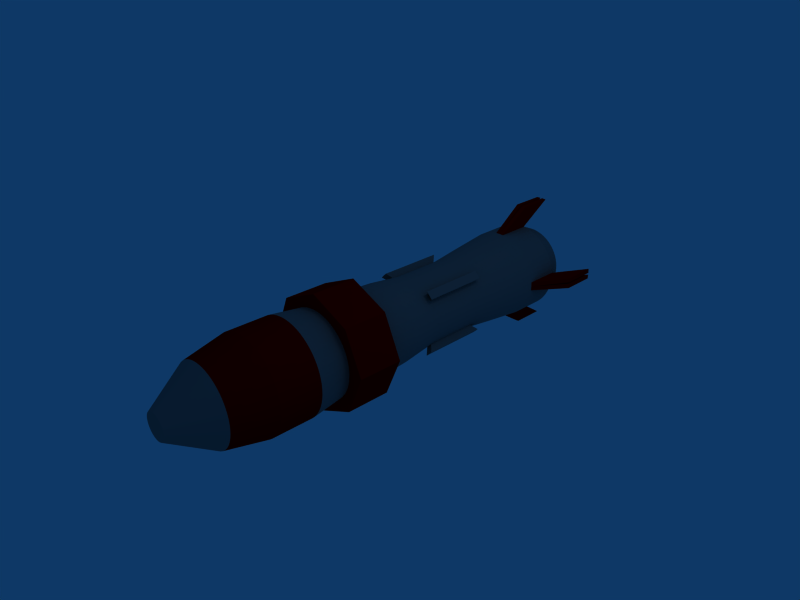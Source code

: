 # Source: caesar.blend  (saved by Blender 2.49.2; exported with 4.5.12 LTS)
import bpy
from mathutils import Matrix  # noqa: F401  (used for matrix-valued properties, if any)

bpy.ops.wm.read_factory_settings(use_empty=True)
scene = bpy.context.scene
scene.name = 'Scene'

# ---- collections
col_collection_1 = bpy.data.collections.new('Collection 1'); scene.collection.children.link(col_collection_1)

# ---- materials (node trees are filled in below, after node groups)
mat_material = bpy.data.materials.new('Material')
mat_material.alpha_threshold = 0.0
mat_material.diffuse_color = (0.4362, 0.4362, 0.4362, 1.0)
mat_material.roughness = 0.5
mat_material.line_color = (0.0, 0.0, 0.0, 1.0)
mat_material_001 = bpy.data.materials.new('Material.001')
mat_material_001.alpha_threshold = 0.0
mat_material_001.diffuse_color = (0.6544, 0.0, 0.0, 1.0)
mat_material_001.roughness = 0.5
mat_material_001.line_color = (0.0, 0.0, 0.0, 1.0)

# ---- material node trees

# ---- world
world_world = bpy.data.worlds.new('World'); scene.world = world_world
world_world.color = (0.05656, 0.2208, 0.4)
world_world.use_sun_shadow = False
world_world.sun_shadow_jitter_overblur = 0.0
world_world.cycles.sampling_method = 'MANUAL'
world_world.cycles.sample_map_resolution = 256

# ---- cameras
cam_camera = bpy.data.cameras.new('Camera')
cam_camera.passepartout_alpha = 0.2
cam_camera.clip_end = 100.0
cam_camera.lens = 35.0
cam_camera.ortho_scale = 7.314
cam_camera.show_passepartout = False
cam_camera.show_safe_areas = True
cam_camera.dof.focus_distance = 0.0
cam_camera.dof.aperture_fstop = 128.0

# ---- lights
light_spot = bpy.data.lights.new('Spot', 'POINT')
light_spot.transmission_factor = 0.0
light_spot.cutoff_distance = 30.0
light_spot.energy = 100.0
light_spot.shadow_buffer_clip_start = 1.001
light_spot.shadow_soft_size = 1.0
light_spot.shadow_maximum_resolution = 0.006
light_spot.use_absolute_resolution = True
light_spot.cycles.use_multiple_importance_sampling = False

# ---- meshes
me_cube = bpy.data.meshes.new('Cube')
me_cube.from_pydata([(0.674, -1.117, -0.63), (-0.586, -1.117, -0.63), (-0.586, -0.4347, -0.63), (0.674, -0.4347, -0.63), (0.674, -1.117, 0.63), (-0.586, -1.117, 0.63), (-0.586, -0.4347, 0.63), (0.674, -0.4347, 0.63), (-0.4262, -0.5134, 0.4702), (-0.4701, -0.5134, 0.4219), (-0.5089, -0.5134, 0.3695), (-0.5425, -0.5134, 0.3135), (-0.5704, -0.5134, 0.2545), (-0.5924, -0.5134, 0.193), (-0.6082, -0.5134, 0.1297), (-0.6178, -0.5134, 0.06518), (-0.621, -0.5134, 2.659e-07), (-0.6178, -0.5134, -0.06518), (-0.6082, -0.5134, -0.1297), (-0.5924, -0.5134, -0.193), (-0.5704, -0.5134, -0.2545), (-0.5425, -0.5134, -0.3135), (-0.5089, -0.5134, -0.3695), (-0.4701, -0.5134, -0.4219), (-0.4262, -0.5134, -0.4702), (-0.3779, -0.5134, -0.5141), (-0.3255, -0.5134, -0.5529), (-0.2695, -0.5134, -0.5865), (-0.2105, -0.5134, -0.6144), (-0.1491, -0.5134, -0.6364), (-0.08576, -0.5134, -0.6522), (-0.0212, -0.5134, -0.6618), (0.04398, -0.5134, -0.665), (0.1092, -0.5134, -0.6618), (0.1737, -0.5134, -0.6522), (0.237, -0.5134, -0.6364), (0.2985, -0.5134, -0.6144), (0.3575, -0.5134, -0.5865), (0.4134, -0.5134, -0.5529), (0.4659, -0.5134, -0.5141), (0.5142, -0.5134, -0.4702), (0.558, -0.5134, -0.4219), (0.5969, -0.5134, -0.3695), (0.6305, -0.5134, -0.3135), (0.6584, -0.5134, -0.2545), (0.6803, -0.5134, -0.193), (0.6962, -0.5134, -0.1297), (0.7058, -0.5134, -0.06518), (0.709, -0.5134, 6.51e-08), (0.7058, -0.5134, 0.06518), (0.6962, -0.5134, 0.1297), (0.6803, -0.5134, 0.193), (0.6584, -0.5134, 0.2545), (0.6305, -0.5134, 0.3135), (0.5969, -0.5134, 0.3695), (0.558, -0.5134, 0.4219), (0.5142, -0.5134, 0.4702), (0.4659, -0.5134, 0.5141), (0.4134, -0.5134, 0.5529), (0.3575, -0.5134, 0.5865), (0.2985, -0.5134, 0.6144), (0.237, -0.5134, 0.6364), (0.1737, -0.5134, 0.6522), (0.1092, -0.5134, 0.6618), (0.04398, -0.5134, 0.665), (-0.0212, -0.5134, 0.6618), (-0.08575, -0.5134, 0.6522), (-0.1491, -0.5134, 0.6364), (-0.2105, -0.5134, 0.6144), (-0.2695, -0.5134, 0.5865), (-0.3255, -0.5134, 0.5529), (-0.3779, -0.5134, 0.5141), (-0.352, 3.477, 0.396), (-0.3889, 3.477, 0.3553), (-0.4216, 3.477, 0.3111), (-0.4499, 3.477, 0.264), (-0.4734, 3.477, 0.2143), (-0.4919, 3.477, 0.1626), (-0.5053, 3.477, 0.1093), (-0.5133, 3.477, 0.05489), (-0.516, 3.477, 4.249e-06), (-0.5133, 3.477, -0.05489), (-0.5053, 3.477, -0.1092), (-0.4919, 3.477, -0.1626), (-0.4734, 3.477, -0.2143), (-0.4499, 3.477, -0.264), (-0.4216, 3.477, -0.3111), (-0.3889, 3.477, -0.3553), (-0.352, 3.477, -0.396), (-0.3113, 3.477, -0.4329), (-0.2671, 3.477, -0.4656), (-0.22, 3.477, -0.4939), (-0.1703, 3.477, -0.5174), (-0.1186, 3.477, -0.5359), (-0.06527, 3.477, -0.5492), (-0.01091, 3.477, -0.5573), (0.04398, 3.477, -0.56), (0.09887, 3.477, -0.5573), (0.1532, 3.477, -0.5492), (0.2065, 3.477, -0.5359), (0.2583, 3.477, -0.5174), (0.308, 3.477, -0.4939), (0.3551, 3.477, -0.4656), (0.3992, 3.477, -0.4329), (0.44, 3.477, -0.396), (0.4769, 3.477, -0.3553), (0.5096, 3.477, -0.3111), (0.5379, 3.477, -0.264), (0.5614, 3.477, -0.2143), (0.5799, 3.477, -0.1626), (0.5932, 3.477, -0.1092), (0.6013, 3.477, -0.05489), (0.604, 3.477, 1.338e-06), (0.6013, 3.477, 0.05489), (0.5932, 3.477, 0.1093), (0.5799, 3.477, 0.1626), (0.5614, 3.477, 0.2143), (0.5379, 3.477, 0.264), (0.5096, 3.477, 0.3111), (0.4769, 3.477, 0.3553), (0.44, 3.477, 0.396), (0.3992, 3.477, 0.4329), (0.3551, 3.477, 0.4656), (0.308, 3.477, 0.4939), (0.2583, 3.477, 0.5174), (0.2065, 3.477, 0.5359), (0.1532, 3.477, 0.5492), (0.09887, 3.477, 0.5573), (0.04398, 3.477, 0.56), (-0.01091, 3.477, 0.5573), (-0.06528, 3.477, 0.5492), (-0.1186, 3.477, 0.5359), (-0.1703, 3.477, 0.5174), (-0.22, 3.477, 0.4939), (-0.2671, 3.477, 0.4656), (-0.3113, 3.477, 0.4329), (0.04398, -0.5134, 3.743e-07), (0.04398, 0.1866, 1.881e-07), (0.04398, -1.117, -0.91), (0.954, -1.117, 2.821e-07), (-0.866, -1.117, 2.821e-07), (0.04398, -0.4347, -0.91), (-0.866, -0.4347, 2.821e-07), (0.954, -0.4347, 2.821e-07), (0.04398, -1.117, 0.91), (0.04398, -0.4347, 0.91), (0.04398, -1.117, 2.821e-07), (0.04398, -0.4347, 2.821e-07), (-0.3943, 1.487, 0.3597), (-0.3569, 1.487, 0.4009), (-0.4275, 1.487, 0.315), (-0.4561, 1.487, 0.2673), (-0.4799, 1.487, 0.217), (-0.4986, 1.487, 0.1646), (-0.5121, 1.487, 0.1106), (-0.5203, 1.487, 0.05558), (-0.523, 1.487, 2.258e-06), (-0.5203, 1.487, -0.05557), (-0.5121, 1.487, -0.1106), (-0.4986, 1.487, -0.1646), (-0.4799, 1.487, -0.217), (-0.4561, 1.487, -0.2673), (-0.4275, 1.487, -0.315), (-0.3943, 1.487, -0.3597), (-0.357, 1.487, -0.4009), (-0.3157, 1.487, -0.4383), (-0.271, 1.487, -0.4714), (-0.2233, 1.487, -0.5), (-0.173, 1.487, -0.5238), (-0.1206, 1.487, -0.5426), (-0.06664, 1.487, -0.5561), (-0.0116, 1.487, -0.5643), (0.04398, 1.487, -0.567), (0.09955, 1.487, -0.5643), (0.1546, 1.487, -0.5561), (0.2086, 1.487, -0.5426), (0.261, 1.487, -0.5238), (0.3113, 1.487, -0.5), (0.359, 1.487, -0.4714), (0.4037, 1.487, -0.4383), (0.4449, 1.487, -0.4009), (0.4823, 1.487, -0.3597), (0.5154, 1.487, -0.315), (0.544, 1.487, -0.2673), (0.5678, 1.487, -0.217), (0.5866, 1.487, -0.1646), (0.6001, 1.487, -0.1106), (0.6082, 1.487, -0.05558), (0.611, 1.487, 6.987e-07), (0.6082, 1.487, 0.05558), (0.6001, 1.487, 0.1106), (0.5866, 1.487, 0.1646), (0.5678, 1.487, 0.217), (0.544, 1.487, 0.2673), (0.5154, 1.487, 0.315), (0.4823, 1.487, 0.3597), (0.4449, 1.487, 0.4009), (0.4037, 1.487, 0.4383), (0.359, 1.487, 0.4714), (0.3113, 1.487, 0.5001), (0.261, 1.487, 0.5238), (0.2086, 1.487, 0.5426), (0.1546, 1.487, 0.5561), (0.09955, 1.487, 0.5643), (0.04398, 1.487, 0.567), (-0.0116, 1.487, 0.5643), (-0.06664, 1.487, 0.5561), (-0.1206, 1.487, 0.5426), (-0.173, 1.487, 0.5238), (-0.2233, 1.487, 0.5), (-0.271, 1.487, 0.4714), (-0.3157, 1.487, 0.4383), (-0.3943, 0.6363, 0.3597), (-0.4971, 2.637, 0.4441), (-0.3569, 0.6363, 0.4009), (-0.451, 2.637, 0.495), (-0.4275, 0.6363, 0.315), (-0.538, 2.637, 0.3889), (-0.4561, 0.6363, 0.2673), (-0.5734, 2.637, 0.33), (-0.4799, 0.6363, 0.217), (-0.6027, 2.637, 0.2679), (-0.4986, 0.6363, 0.1646), (-0.6259, 2.637, 0.2032), (-0.5121, 0.6363, 0.1106), (-0.6426, 2.637, 0.1366), (-0.5203, 0.6363, 0.05558), (-0.6526, 2.637, 0.06862), (-0.523, 0.6363, 1.307e-06), (-0.656, 2.637, 3.784e-06), (-0.5203, 0.6363, -0.05557), (-0.6527, 2.637, -0.06861), (-0.5121, 0.6363, -0.1106), (-0.6426, 2.637, -0.1366), (-0.4986, 0.6363, -0.1646), (-0.6259, 2.637, -0.2032), (-0.4799, 0.6363, -0.217), (-0.6027, 2.637, -0.2679), (-0.4561, 0.6363, -0.2673), (-0.5734, 2.637, -0.33), (-0.4275, 0.6363, -0.315), (-0.5381, 2.637, -0.3889), (-0.3943, 0.6363, -0.3597), (-0.4971, 2.637, -0.4441), (-0.357, 0.6363, -0.4009), (-0.451, 2.637, -0.495), (-0.3157, 0.6363, -0.4383), (-0.4001, 2.637, -0.5411), (-0.271, 0.6363, -0.4714), (-0.3449, 2.637, -0.582), (-0.2233, 0.6363, -0.5), (-0.286, 2.637, -0.6173), (-0.173, 0.6363, -0.5238), (-0.2239, 2.637, -0.6467), (-0.1206, 0.6363, -0.5426), (-0.1592, 2.637, -0.6699), (-0.06664, 0.6363, -0.5561), (-0.09259, 2.637, -0.6865), (-0.0116, 0.6363, -0.5643), (-0.02463, 2.637, -0.6966), (0.04398, 0.6363, -0.567), (0.04398, 2.637, -0.7), (0.09956, 0.6363, -0.5643), (0.1126, 2.637, -0.6966), (0.1546, 0.6363, -0.5561), (0.1805, 2.637, -0.6865), (0.2086, 0.6363, -0.5426), (0.2472, 2.637, -0.6699), (0.261, 0.6363, -0.5238), (0.3119, 2.637, -0.6467), (0.3113, 0.6363, -0.5), (0.374, 2.637, -0.6173), (0.359, 0.6363, -0.4714), (0.4329, 2.637, -0.582), (0.4037, 0.6363, -0.4383), (0.4881, 2.637, -0.5411), (0.4449, 0.6363, -0.4009), (0.539, 2.637, -0.495), (0.4823, 0.6363, -0.3597), (0.5851, 2.637, -0.4441), (0.5154, 0.6363, -0.315), (0.626, 2.637, -0.3889), (0.544, 0.6363, -0.2673), (0.6613, 2.637, -0.33), (0.5678, 0.6363, -0.217), (0.6907, 2.637, -0.2679), (0.5866, 0.6363, -0.1646), (0.7138, 2.637, -0.2032), (0.6001, 0.6363, -0.1106), (0.7305, 2.637, -0.1366), (0.6082, 0.6363, -0.05558), (0.7406, 2.637, -0.06861), (0.611, 0.6363, 4.417e-07), (0.744, 2.637, 1.003e-06), (0.6082, 0.6363, 0.05558), (0.7406, 2.637, 0.06861), (0.6001, 0.6363, 0.1106), (0.7305, 2.637, 0.1366), (0.5866, 0.6363, 0.1646), (0.7138, 2.637, 0.2032), (0.5678, 0.6363, 0.217), (0.6907, 2.637, 0.2679), (0.544, 0.6363, 0.2673), (0.6613, 2.637, 0.33), (0.5154, 0.6363, 0.315), (0.626, 2.637, 0.3889), (0.4823, 0.6363, 0.3597), (0.5851, 2.637, 0.4441), (0.4449, 0.6363, 0.4009), (0.539, 2.637, 0.495), (0.4037, 0.6363, 0.4383), (0.4881, 2.637, 0.5411), (0.359, 0.6363, 0.4714), (0.4329, 2.637, 0.582), (0.3113, 0.6363, 0.5), (0.374, 2.637, 0.6173), (0.261, 0.6363, 0.5238), (0.3119, 2.637, 0.6467), (0.2086, 0.6363, 0.5426), (0.2472, 2.637, 0.6699), (0.1546, 0.6363, 0.5561), (0.1805, 2.637, 0.6866), (0.09956, 0.6363, 0.5643), (0.1126, 2.637, 0.6966), (0.04398, 0.6363, 0.567), (0.04398, 2.637, 0.7), (-0.0116, 0.6363, 0.5643), (-0.02464, 2.637, 0.6966), (-0.06664, 0.6363, 0.5561), (-0.09259, 2.637, 0.6865), (-0.1206, 0.6363, 0.5426), (-0.1592, 2.637, 0.6699), (-0.173, 0.6363, 0.5238), (-0.2239, 2.637, 0.6467), (-0.2233, 0.6363, 0.5001), (-0.286, 2.637, 0.6173), (-0.271, 0.6363, 0.4714), (-0.3449, 2.637, 0.582), (-0.3157, 0.6363, 0.4383), (-0.4001, 2.637, 0.5411), (-0.3943, 1.062, 0.3597), (-0.443, 0.1166, 0.3997), (-0.443, 2.007, 0.3997), (-0.4971, 3.162, 0.4441), (-0.3569, 1.062, 0.4009), (-0.4015, 0.1166, 0.4455), (-0.4015, 2.007, 0.4455), (-0.451, 3.162, 0.495), (-0.4798, 0.1166, 0.35), (-0.4275, 1.062, 0.315), (-0.538, 3.162, 0.3889), (-0.4798, 2.007, 0.35), (-0.4561, 1.062, 0.2673), (-0.5116, 0.1166, 0.297), (-0.5116, 2.007, 0.297), (-0.5734, 3.162, 0.33), (-0.4799, 1.062, 0.217), (-0.5381, 0.1166, 0.2411), (-0.5381, 2.007, 0.2411), (-0.6027, 3.162, 0.2679), (-0.4986, 1.062, 0.1646), (-0.5589, 0.1166, 0.1829), (-0.5589, 2.007, 0.1829), (-0.6259, 3.162, 0.2032), (-0.5121, 1.062, 0.1106), (-0.5739, 0.1166, 0.1229), (-0.5739, 2.007, 0.1229), (-0.6426, 3.162, 0.1366), (-0.5203, 1.062, 0.05558), (-0.583, 0.1166, 0.06175), (-0.583, 2.007, 0.06175), (-0.6526, 3.162, 0.06862), (-0.523, 1.062, 1.782e-06), (-0.586, 0.1166, 8.392e-07), (-0.586, 2.007, 2.953e-06), (-0.656, 3.162, 4.371e-06), (-0.5203, 1.062, -0.05557), (-0.583, 0.1166, -0.06175), (-0.583, 2.007, -0.06175), (-0.6527, 3.162, -0.06861), (-0.5121, 1.062, -0.1106), (-0.5739, 0.1166, -0.1229), (-0.5739, 2.007, -0.1229), (-0.6426, 3.162, -0.1366), (-0.5589, 0.1166, -0.1829), (-0.4986, 1.062, -0.1646), (-0.6259, 3.162, -0.2032), (-0.5589, 2.007, -0.1829), (-0.5381, 0.1166, -0.2411), (-0.4799, 1.062, -0.217), (-0.6027, 3.162, -0.2679), (-0.5381, 2.007, -0.2411), (-0.4561, 1.062, -0.2673), (-0.5116, 0.1166, -0.297), (-0.5116, 2.007, -0.297), (-0.5734, 3.162, -0.33), (-0.4275, 1.062, -0.315), (-0.4798, 0.1166, -0.35), (-0.4798, 2.007, -0.35), (-0.5381, 3.162, -0.3889), (-0.3943, 1.062, -0.3597), (-0.443, 0.1166, -0.3997), (-0.443, 2.007, -0.3997), (-0.4971, 3.162, -0.4441), (-0.357, 1.062, -0.4009), (-0.4015, 0.1166, -0.4455), (-0.4015, 2.007, -0.4455), (-0.451, 3.162, -0.495), (-0.3157, 1.062, -0.4383), (-0.3557, 0.1166, -0.487), (-0.3557, 2.007, -0.487), (-0.4001, 3.162, -0.5411), (-0.306, 0.1166, -0.5238), (-0.271, 1.062, -0.4714), (-0.3449, 3.162, -0.582), (-0.306, 2.007, -0.5238), (-0.253, 0.1166, -0.5556), (-0.2233, 1.062, -0.5), (-0.286, 3.162, -0.6173), (-0.253, 2.007, -0.5556), (-0.1971, 0.1166, -0.582), (-0.173, 1.062, -0.5238), (-0.2239, 3.162, -0.6467), (-0.1971, 2.007, -0.582), (-0.1389, 0.1166, -0.6029), (-0.1206, 1.062, -0.5426), (-0.1592, 3.162, -0.6699), (-0.1389, 2.007, -0.6029), (-0.07893, 0.1166, -0.6179), (-0.06664, 1.062, -0.5561), (-0.09259, 3.162, -0.6865), (-0.07893, 2.007, -0.6179), (-0.01777, 0.1166, -0.627), (-0.0116, 1.062, -0.5643), (-0.02463, 3.162, -0.6966), (-0.01777, 2.007, -0.627), (0.04398, 0.1166, -0.63), (0.04398, 1.062, -0.567), (0.04398, 3.162, -0.7), (0.04398, 2.007, -0.63), (0.1057, 0.1166, -0.627), (0.09955, 1.062, -0.5643), (0.1126, 3.162, -0.6966), (0.1057, 2.007, -0.627), (0.1669, 0.1166, -0.6179), (0.1546, 1.062, -0.5561), (0.1805, 3.162, -0.6865), (0.1669, 2.007, -0.6179), (0.2269, 0.1166, -0.6029), (0.2086, 1.062, -0.5426), (0.2472, 3.162, -0.6699), (0.2269, 2.007, -0.6029), (0.2851, 0.1166, -0.582), (0.261, 1.062, -0.5238), (0.3119, 3.162, -0.6467), (0.2851, 2.007, -0.582), (0.341, 0.1166, -0.5556), (0.3113, 1.062, -0.5), (0.374, 3.162, -0.6173), (0.341, 2.007, -0.5556), (0.394, 0.1166, -0.5238), (0.359, 1.062, -0.4714), (0.4329, 3.162, -0.582), (0.394, 2.007, -0.5238), (0.4436, 0.1166, -0.487), (0.4037, 1.062, -0.4383), (0.4881, 3.162, -0.5411), (0.4436, 2.007, -0.487), (0.4895, 0.1166, -0.4455), (0.4449, 1.062, -0.4009), (0.539, 3.162, -0.495), (0.4895, 2.007, -0.4455), (0.531, 0.1166, -0.3997), (0.4823, 1.062, -0.3597), (0.5851, 3.162, -0.4441), (0.531, 2.007, -0.3997), (0.5678, 0.1166, -0.35), (0.5154, 1.062, -0.315), (0.626, 3.162, -0.3889), (0.5678, 2.007, -0.35), (0.5996, 0.1166, -0.297), (0.544, 1.062, -0.2673), (0.6613, 3.162, -0.33), (0.5996, 2.007, -0.297), (0.626, 0.1166, -0.2411), (0.5678, 1.062, -0.217), (0.6907, 3.162, -0.2679), (0.626, 2.007, -0.2411), (0.6469, 0.1166, -0.1829), (0.5866, 1.062, -0.1646), (0.7138, 3.162, -0.2032), (0.6469, 2.007, -0.1829), (0.6619, 0.1166, -0.1229), (0.6001, 1.062, -0.1106), (0.7305, 3.162, -0.1366), (0.6619, 2.007, -0.1229), (0.6709, 0.1166, -0.06175), (0.6082, 1.062, -0.05558), (0.7406, 3.162, -0.06861), (0.6709, 2.007, -0.06175), (0.674, 0.1166, 2.634e-07), (0.611, 1.062, 5.702e-07), (0.744, 3.162, 1.161e-06), (0.674, 2.007, 8.347e-07), (0.6709, 0.1166, 0.06175), (0.6082, 1.062, 0.05558), (0.7406, 3.162, 0.06861), (0.6709, 2.007, 0.06175), (0.6619, 0.1166, 0.1229), (0.6001, 1.062, 0.1106), (0.7305, 3.162, 0.1366), (0.6619, 2.007, 0.1229), (0.6469, 0.1166, 0.1829), (0.5866, 1.062, 0.1646), (0.7138, 3.162, 0.2032), (0.6469, 2.007, 0.1829), (0.626, 0.1166, 0.2411), (0.5678, 1.062, 0.217), (0.6907, 3.162, 0.2679), (0.626, 2.007, 0.2411), (0.5996, 0.1166, 0.297), (0.544, 1.062, 0.2673), (0.6613, 3.162, 0.33), (0.5996, 2.007, 0.297), (0.5678, 0.1166, 0.35), (0.5154, 1.062, 0.315), (0.626, 3.162, 0.3889), (0.5678, 2.007, 0.35), (0.531, 0.1166, 0.3997), (0.4823, 1.062, 0.3597), (0.5851, 3.162, 0.4441), (0.531, 2.007, 0.3997), (0.4895, 0.1166, 0.4455), (0.4449, 1.062, 0.4009), (0.539, 3.162, 0.495), (0.4895, 2.007, 0.4455), (0.4436, 0.1166, 0.487), (0.4037, 1.062, 0.4383), (0.4881, 3.162, 0.5411), (0.4436, 2.007, 0.487), (0.394, 0.1166, 0.5238), (0.359, 1.062, 0.4714), (0.4329, 3.162, 0.582), (0.394, 2.007, 0.5238), (0.341, 0.1166, 0.5556), (0.3113, 1.062, 0.5), (0.374, 3.162, 0.6173), (0.341, 2.007, 0.5556), (0.2851, 0.1166, 0.582), (0.261, 1.062, 0.5238), (0.3119, 3.162, 0.6467), (0.2851, 2.007, 0.582), (0.2269, 0.1166, 0.6029), (0.2086, 1.062, 0.5426), (0.2472, 3.162, 0.6699), (0.2269, 2.007, 0.6029), (0.1669, 0.1166, 0.6179), (0.1546, 1.062, 0.5561), (0.1805, 3.162, 0.6866), (0.1669, 2.007, 0.6179), (0.1057, 0.1166, 0.627), (0.09956, 1.062, 0.5643), (0.1126, 3.162, 0.6966), (0.1057, 2.007, 0.627), (0.04398, 0.1166, 0.63), (0.04398, 1.062, 0.567), (0.04398, 3.162, 0.7), (0.04398, 2.007, 0.63), (-0.01777, 0.1166, 0.627), (-0.0116, 1.062, 0.5643), (-0.02464, 3.162, 0.6966), (-0.01777, 2.007, 0.627), (-0.07893, 0.1166, 0.6179), (-0.06664, 1.062, 0.5561), (-0.09259, 3.162, 0.6865), (-0.07893, 2.007, 0.6179), (-0.1389, 0.1166, 0.6029), (-0.1206, 1.062, 0.5426), (-0.1592, 3.162, 0.6699), (-0.1389, 2.007, 0.6029), (-0.1971, 0.1166, 0.582), (-0.173, 1.062, 0.5238), (-0.2239, 3.162, 0.6467), (-0.1971, 2.007, 0.582), (-0.253, 0.1166, 0.5556), (-0.2233, 1.062, 0.5), (-0.286, 3.162, 0.6173), (-0.253, 2.007, 0.5556), (-0.306, 0.1166, 0.5238), (-0.271, 1.062, 0.4714), (-0.3449, 3.162, 0.582), (-0.306, 2.007, 0.5238), (-0.3557, 0.1166, 0.487), (-0.3157, 1.062, 0.4383), (-0.4001, 3.162, 0.5411), (-0.3557, 2.007, 0.487), (0.04398, 3.162, 0.7), (-0.02464, 3.162, 0.6966), (0.1126, 3.162, 0.6966), (0.744, 3.162, 1.161e-06), (0.7406, 3.162, 0.06861), (0.7406, 3.162, -0.06861), (0.1126, 3.162, -0.6966), (0.04398, 3.162, -0.7), (-0.02463, 3.162, -0.6966), (-0.6527, 3.162, -0.06861), (-0.656, 3.162, 4.371e-06), (-0.6526, 3.162, 0.06862), (-0.02464, 2.637, 0.6966), (0.1126, 2.637, 0.6966), (0.7406, 2.637, 0.06861), (0.7406, 2.637, -0.06861), (0.1126, 2.637, -0.6966), (-0.02463, 2.637, -0.6966), (-0.6527, 2.637, -0.06861), (-0.6526, 2.637, 0.06862), (0.04398, 2.637, 0.7), (0.744, 2.637, 1.003e-06), (0.04398, 2.637, -0.7), (-0.656, 2.637, 3.784e-06), (-1.002, 3.162, 0.08579), (-1.002, 3.687, 0.08579), (-1.006, 3.687, 0.01718), (-1.006, 3.162, 0.01718), (-1.006, 3.162, -0.01717), (-1.006, 3.687, -0.01717), (-1.002, 3.687, -0.08578), (-1.002, 3.162, -0.08578), (-0.04181, 3.162, -1.046), (-0.04181, 3.687, -1.046), (0.0268, 3.687, -1.05), (0.0268, 3.162, -1.05), (0.06115, 3.162, -1.05), (0.06115, 3.687, -1.05), (0.1298, 3.687, -1.046), (0.1298, 3.162, -1.046), (1.09, 3.162, -0.08578), (1.09, 3.687, -0.08578), (1.094, 3.687, -0.01717), (1.094, 3.162, -0.01717), (1.094, 3.162, 0.01718), (1.094, 3.687, 0.01718), (1.09, 3.687, 0.08579), (1.09, 3.162, 0.08579), (0.1298, 3.162, 1.046), (0.1298, 3.687, 1.046), (0.06115, 3.687, 1.05), (0.06115, 3.162, 1.05), (0.0268, 3.162, 1.05), (0.0268, 3.687, 1.05), (-0.04181, 3.687, 1.046), (-0.04181, 3.162, 1.046), (0.04398, 0.1866, 3.59e-07), (-0.2728, 3.477, 0.3168), (-0.2402, 3.477, 0.3463), (0.04398, 0.1866, 3.59e-07), (-0.2402, 3.477, 0.3463), (-0.2049, 3.477, 0.3725), (0.04398, 0.1866, 3.59e-07), (-0.2049, 3.477, 0.3725), (-0.1672, 3.477, 0.3951), (0.04398, 0.1866, 3.59e-07), (-0.1672, 3.477, 0.3951), (-0.1275, 3.477, 0.4139), (0.04398, 0.1866, 3.59e-07), (-0.1275, 3.477, 0.4139), (-0.08607, 3.477, 0.4287), (0.04398, 0.1866, 3.59e-07), (-0.08607, 3.477, 0.4287), (-0.04342, 3.477, 0.4394), (0.04398, 0.1866, 3.59e-07), (-0.04342, 3.477, 0.4394), (6.413e-05, 3.477, 0.4458), (0.04398, 0.1866, 3.59e-07), (6.413e-05, 3.477, 0.4458), (0.04398, 3.477, 0.448), (0.04398, 0.1866, 3.59e-07), (0.04398, 3.477, 0.448), (0.08789, 3.477, 0.4458), (0.04398, 0.1866, 3.59e-07), (0.08789, 3.477, 0.4458), (0.1314, 3.477, 0.4394), (0.04398, 0.1866, 3.59e-07), (0.1314, 3.477, 0.4394), (0.174, 3.477, 0.4287), (0.04398, 0.1866, 3.59e-07), (0.174, 3.477, 0.4287), (0.2154, 3.477, 0.4139), (0.04398, 0.1866, 3.59e-07), (0.2154, 3.477, 0.4139), (0.2552, 3.477, 0.3951), (0.04398, 0.1866, 3.59e-07), (0.2552, 3.477, 0.3951), (0.2929, 3.477, 0.3725), (0.04398, 0.1866, 3.59e-07), (0.2929, 3.477, 0.3725), (0.3282, 3.477, 0.3463), (0.04398, 0.1866, 3.59e-07), (0.3282, 3.477, 0.3463), (0.3608, 3.477, 0.3168), (0.04398, 0.1866, 3.59e-07), (0.3608, 3.477, 0.3168), (0.3903, 3.477, 0.2842), (0.04398, 0.1866, 3.59e-07), (0.3903, 3.477, 0.2842), (0.4165, 3.477, 0.2489), (0.04398, 0.1866, 3.59e-07), (0.4165, 3.477, 0.2489), (0.4391, 3.477, 0.2112), (0.04398, 0.1866, 3.59e-07), (0.4391, 3.477, 0.2112), (0.4579, 3.477, 0.1714), (0.04398, 0.1866, 3.59e-07), (0.4579, 3.477, 0.1714), (0.4727, 3.477, 0.13), (0.04398, 0.1866, 3.59e-07), (0.4727, 3.477, 0.13), (0.4834, 3.477, 0.0874), (0.04398, 0.1866, 3.59e-07), (0.4834, 3.477, 0.0874), (0.4898, 3.477, 0.04391), (0.04398, 0.1866, 3.59e-07), (0.4898, 3.477, 0.04391), (0.492, 3.477, 1.294e-06), (0.04398, 0.1866, 3.59e-07), (0.492, 3.477, 1.294e-06), (0.4898, 3.477, -0.04391), (0.04398, 0.1866, 3.59e-07), (0.4898, 3.477, -0.04391), (0.4834, 3.477, -0.0874), (0.04398, 0.1866, 3.59e-07), (0.4834, 3.477, -0.0874), (0.4727, 3.477, -0.13), (0.04398, 0.1866, 3.59e-07), (0.4727, 3.477, -0.13), (0.4579, 3.477, -0.1714), (0.04398, 0.1866, 3.59e-07), (0.4579, 3.477, -0.1714), (0.4391, 3.477, -0.2112), (0.04398, 0.1866, 3.59e-07), (0.4391, 3.477, -0.2112), (0.4165, 3.477, -0.2489), (0.04398, 0.1866, 3.59e-07), (0.4165, 3.477, -0.2489), (0.3903, 3.477, -0.2842), (0.04398, 0.1866, 3.59e-07), (0.3903, 3.477, -0.2842), (0.3608, 3.477, -0.3168), (0.04398, 0.1866, 3.59e-07), (0.3608, 3.477, -0.3168), (0.3282, 3.477, -0.3463), (0.04398, 0.1866, 3.59e-07), (0.3282, 3.477, -0.3463), (0.2929, 3.477, -0.3725), (0.04398, 0.1866, 3.59e-07), (0.2929, 3.477, -0.3725), (0.2552, 3.477, -0.3951), (0.04398, 0.1866, 3.59e-07), (0.2552, 3.477, -0.3951), (0.2154, 3.477, -0.4139), (0.04398, 0.1866, 3.59e-07), (0.2154, 3.477, -0.4139), (0.174, 3.477, -0.4287), (0.04398, 0.1866, 3.59e-07), (0.174, 3.477, -0.4287), (0.1314, 3.477, -0.4394), (0.04398, 0.1866, 3.59e-07), (0.1314, 3.477, -0.4394), (0.08789, 3.477, -0.4458), (0.04398, 0.1866, 3.59e-07), (0.08789, 3.477, -0.4458), (0.04398, 3.477, -0.448), (0.04398, 0.1866, 3.59e-07), (0.04398, 3.477, -0.448), (6.557e-05, 3.477, -0.4458), (0.04398, 0.1866, 3.59e-07), (6.557e-05, 3.477, -0.4458), (-0.04342, 3.477, -0.4394), (0.04398, 0.1866, 3.59e-07), (-0.04342, 3.477, -0.4394), (-0.08607, 3.477, -0.4287), (0.04398, 0.1866, 3.59e-07), (-0.08607, 3.477, -0.4287), (-0.1275, 3.477, -0.4139), (0.04398, 0.1866, 3.59e-07), (-0.1275, 3.477, -0.4139), (-0.1672, 3.477, -0.3951), (0.04398, 0.1866, 3.59e-07), (-0.1672, 3.477, -0.3951), (-0.2049, 3.477, -0.3725), (0.04398, 0.1866, 3.59e-07), (-0.2049, 3.477, -0.3725), (-0.2402, 3.477, -0.3463), (0.04398, 0.1866, 3.59e-07), (-0.2402, 3.477, -0.3463), (-0.2728, 3.477, -0.3168), (0.04398, 0.1866, 3.59e-07), (-0.2728, 3.477, -0.3168), (-0.3023, 3.477, -0.2842), (0.04398, 0.1866, 3.59e-07), (-0.3023, 3.477, -0.2842), (-0.3285, 3.477, -0.2489), (0.04398, 0.1866, 3.59e-07), (-0.3285, 3.477, -0.2489), (-0.3511, 3.477, -0.2112), (0.04398, 0.1866, 3.59e-07), (-0.3511, 3.477, -0.2112), (-0.3699, 3.477, -0.1714), (0.04398, 0.1866, 3.59e-07), (-0.3699, 3.477, -0.1714), (-0.3847, 3.477, -0.13), (0.04398, 0.1866, 3.59e-07), (-0.3847, 3.477, -0.13), (-0.3954, 3.477, -0.0874), (0.04398, 0.1866, 3.59e-07), (-0.3954, 3.477, -0.0874), (-0.4019, 3.477, -0.04391), (0.04398, 0.1866, 3.59e-07), (-0.4019, 3.477, -0.04391), (-0.404, 3.477, 3.622e-06), (0.04398, 0.1866, 3.59e-07), (-0.404, 3.477, 3.622e-06), (-0.4019, 3.477, 0.04392), (0.04398, 0.1866, 3.59e-07), (-0.4019, 3.477, 0.04392), (-0.3954, 3.477, 0.0874), (0.04398, 0.1866, 3.59e-07), (-0.3954, 3.477, 0.0874), (-0.3847, 3.477, 0.1301), (0.04398, 0.1866, 3.59e-07), (-0.3847, 3.477, 0.1301), (-0.3699, 3.477, 0.1714), (0.04398, 0.1866, 3.59e-07), (-0.3699, 3.477, 0.1714), (-0.3511, 3.477, 0.2112), (0.04398, 0.1866, 3.59e-07), (-0.3511, 3.477, 0.2112), (-0.3285, 3.477, 0.2489), (0.04398, 0.1866, 3.59e-07), (-0.3285, 3.477, 0.2489), (-0.3023, 3.477, 0.2842), (0.04398, 0.1866, 3.59e-07), (-0.3023, 3.477, 0.2842), (-0.2728, 3.477, 0.3168), (-0.3877, 1.062, 0.526), (-0.3877, 1.572, 0.526), (-0.4371, 1.572, 0.4811), (-0.4371, 1.062, 0.4811), (-0.3877, 0.5513, 0.526), (-0.3877, 1.062, 0.526), (-0.4371, 1.062, 0.4811), (-0.4371, 0.5513, 0.4811), (0.5251, 1.062, 0.4811), (0.5251, 1.572, 0.4811), (0.4756, 1.572, 0.526), (0.4756, 1.062, 0.526), (0.5251, 0.5513, 0.4811), (0.5251, 1.062, 0.4811), (0.4756, 1.062, 0.526), (0.4756, 0.5513, 0.526), (0.5699, 1.062, 0.4316), (0.5699, 1.572, 0.4316), (0.5251, 1.572, 0.4811), (0.5251, 1.062, 0.4811), (0.5699, 0.5513, 0.4316), (0.5699, 1.062, 0.4316), (0.5251, 1.062, 0.4811), (0.5251, 0.5513, 0.4811), (0.5251, 1.062, -0.4811), (0.5251, 1.572, -0.4811), (0.5699, 1.572, -0.4316), (0.5699, 1.062, -0.4316), (0.5251, 0.5513, -0.4811), (0.5251, 1.062, -0.4811), (0.5699, 1.062, -0.4316), (0.5699, 0.5513, -0.4316), (0.4756, 1.062, -0.526), (0.4756, 1.572, -0.526), (0.5251, 1.572, -0.4811), (0.5251, 1.062, -0.4811), (0.4756, 0.5513, -0.526), (0.4756, 1.062, -0.526), (0.5251, 1.062, -0.4811), (0.5251, 0.5513, -0.4811), (-0.4371, 1.062, -0.4811), (-0.4371, 1.572, -0.4811), (-0.3877, 1.572, -0.526), (-0.3877, 1.062, -0.526), (-0.4371, 0.5513, -0.4811), (-0.4371, 1.062, -0.4811), (-0.3877, 1.062, -0.526), (-0.3877, 0.5513, -0.526), (-0.482, 1.062, -0.4316), (-0.482, 1.572, -0.4316), (-0.4371, 1.572, -0.4811), (-0.4371, 1.062, -0.4811), (-0.482, 0.5513, -0.4316), (-0.482, 1.062, -0.4316), (-0.4371, 1.062, -0.4811), (-0.4371, 0.5513, -0.4811), (-0.4371, 1.062, 0.4811), (-0.4371, 1.572, 0.4811), (-0.482, 1.572, 0.4316), (-0.482, 1.062, 0.4316), (-0.4371, 0.5513, 0.4811), (-0.4371, 1.062, 0.4811), (-0.482, 1.062, 0.4316), (-0.482, 0.5513, 0.4316), (0.5192, -1.089, 0.4752), (0.5634, -1.089, 0.4263), (0.6027, -1.089, 0.3733), (0.6366, -1.089, 0.3168), (0.6648, -1.089, 0.2572), (0.687, -1.089, 0.1951), (0.7031, -1.089, 0.1311), (0.7127, -1.089, 0.06587), (0.716, -1.089, 1.408e-08), (0.7127, -1.089, -0.06587), (0.7031, -1.089, -0.1311), (0.687, -1.089, -0.1951), (0.6648, -1.089, -0.2572), (0.6366, -1.089, -0.3168), (0.6027, -1.089, -0.3733), (0.5634, -1.089, -0.4263), (0.5192, -1.089, -0.4752), (0.4703, -1.089, -0.5195), (0.4173, -1.089, -0.5587), (0.3608, -1.089, -0.5927), (0.3011, -1.089, -0.6208), (0.239, -1.089, -0.6431), (0.1751, -1.089, -0.6591), (0.1098, -1.089, -0.6688), (0.04398, -1.089, -0.672), (-0.02189, -1.089, -0.6688), (-0.08712, -1.089, -0.6591), (-0.1511, -1.089, -0.6431), (-0.2132, -1.089, -0.6208), (-0.2728, -1.089, -0.5927), (-0.3294, -1.089, -0.5587), (-0.3823, -1.089, -0.5195), (-0.4312, -1.089, -0.4752), (-0.4755, -1.089, -0.4263), (-0.5148, -1.089, -0.3733), (-0.5487, -1.089, -0.3168), (-0.5769, -1.089, -0.2572), (-0.5991, -1.089, -0.1951), (-0.6151, -1.089, -0.1311), (-0.6248, -1.089, -0.06587), (-0.628, -1.089, -1.889e-07), (-0.6248, -1.089, 0.06587), (-0.6151, -1.089, 0.1311), (-0.5991, -1.089, 0.1951), (-0.5769, -1.089, 0.2572), (-0.5487, -1.089, 0.3168), (-0.5148, -1.089, 0.3733), (-0.4755, -1.089, 0.4263), (-0.4312, -1.089, 0.4752), (-0.3823, -1.089, 0.5195), (-0.3294, -1.089, 0.5587), (-0.2728, -1.089, 0.5927), (-0.2132, -1.089, 0.6208), (-0.1511, -1.089, 0.6431), (-0.08712, -1.089, 0.6591), (-0.02189, -1.089, 0.6688), (0.04398, -1.089, 0.672), (0.1098, -1.089, 0.6688), (0.1751, -1.089, 0.6591), (0.239, -1.089, 0.6431), (0.3011, -1.089, 0.6208), (0.3608, -1.089, 0.5927), (0.4173, -1.089, 0.5587), (0.4703, -1.089, 0.5195), (0.1865, -3.503, 0.1426), (0.1998, -3.503, 0.1279), (0.2116, -3.503, 0.112), (0.2218, -3.503, 0.09504), (0.2302, -3.503, 0.07715), (0.2369, -3.503, 0.05852), (0.2417, -3.503, 0.03933), (0.2446, -3.503, 0.01976), (0.2456, -3.503, 2.575e-06), (0.2446, -3.503, -0.01976), (0.2417, -3.503, -0.03933), (0.2369, -3.503, -0.05852), (0.2302, -3.503, -0.07715), (0.2218, -3.503, -0.09503), (0.2116, -3.503, -0.112), (0.1998, -3.503, -0.1279), (0.1865, -3.503, -0.1426), (0.1719, -3.503, -0.1558), (0.156, -3.503, -0.1676), (0.139, -3.503, -0.1778), (0.1211, -3.503, -0.1863), (0.1025, -3.503, -0.1929), (0.08331, -3.503, -0.1977), (0.06374, -3.503, -0.2006), (0.04398, -3.503, -0.2016), (0.02422, -3.503, -0.2006), (0.00465, -3.503, -0.1977), (-0.01454, -3.503, -0.1929), (-0.03317, -3.503, -0.1863), (-0.05105, -3.503, -0.1778), (-0.06802, -3.503, -0.1676), (-0.08391, -3.503, -0.1558), (-0.09857, -3.503, -0.1426), (-0.1119, -3.503, -0.1279), (-0.1236, -3.503, -0.112), (-0.1338, -3.503, -0.09503), (-0.1423, -3.503, -0.07715), (-0.1489, -3.503, -0.05852), (-0.1537, -3.503, -0.03933), (-0.1566, -3.503, -0.01976), (-0.1576, -3.503, 1.527e-06), (-0.1566, -3.503, 0.01976), (-0.1537, -3.503, 0.03933), (-0.1489, -3.503, 0.05852), (-0.1423, -3.503, 0.07715), (-0.1338, -3.503, 0.09504), (-0.1236, -3.503, 0.112), (-0.1119, -3.503, 0.1279), (-0.09857, -3.503, 0.1426), (-0.08391, -3.503, 0.1558), (-0.06802, -3.503, 0.1676), (-0.05105, -3.503, 0.1778), (-0.03317, -3.503, 0.1863), (-0.01454, -3.503, 0.1929), (0.004651, -3.503, 0.1977), (0.02422, -3.503, 0.2006), (0.04398, -3.503, 0.2016), (0.06374, -3.503, 0.2006), (0.08331, -3.503, 0.1977), (0.1025, -3.503, 0.1929), (0.1211, -3.503, 0.1863), (0.139, -3.503, 0.1778), (0.156, -3.503, 0.1676), (0.1719, -3.503, 0.1558), (0.04398, -1.089, 1.236e-07), (0.04398, -3.503, 1.201e-06), (0.6154, -2.243, 0.4689), (0.5667, -2.243, 0.5227), (0.6586, -2.243, 0.4107), (0.6959, -2.243, 0.3485), (0.7269, -2.243, 0.2829), (0.7513, -2.243, 0.2146), (0.769, -2.243, 0.1442), (0.7796, -2.243, 0.07246), (0.7832, -2.243, 2.74e-06), (0.7796, -2.243, -0.07245), (0.769, -2.243, -0.1442), (0.7513, -2.243, -0.2146), (0.7269, -2.243, -0.2829), (0.6959, -2.243, -0.3485), (0.6586, -2.243, -0.4107), (0.6154, -2.243, -0.4689), (0.5667, -2.243, -0.5227), (0.5129, -2.243, -0.5714), (0.4547, -2.243, -0.6146), (0.3924, -2.243, -0.6519), (0.3269, -2.243, -0.6829), (0.2586, -2.243, -0.7074), (0.1882, -2.243, -0.725), (0.1164, -2.243, -0.7356), (0.04398, -2.243, -0.7392), (-0.02848, -2.243, -0.7356), (-0.1002, -2.243, -0.725), (-0.1706, -2.243, -0.7074), (-0.2389, -2.243, -0.6829), (-0.3045, -2.243, -0.6519), (-0.3667, -2.243, -0.6146), (-0.425, -2.243, -0.5714), (-0.4787, -2.243, -0.5227), (-0.5274, -2.243, -0.4689), (-0.5706, -2.243, -0.4107), (-0.6079, -2.243, -0.3485), (-0.639, -2.243, -0.2829), (-0.6634, -2.243, -0.2146), (-0.681, -2.243, -0.1442), (-0.6917, -2.243, -0.07245), (-0.6952, -2.243, 7.077e-07), (-0.6917, -2.243, 0.07246), (-0.681, -2.243, 0.1442), (-0.6634, -2.243, 0.2146), (-0.639, -2.243, 0.2829), (-0.6079, -2.243, 0.3485), (-0.5706, -2.243, 0.4107), (-0.5274, -2.243, 0.4689), (-0.4787, -2.243, 0.5227), (-0.425, -2.243, 0.5714), (-0.3667, -2.243, 0.6146), (-0.3045, -2.243, 0.6519), (-0.2389, -2.243, 0.6829), (-0.1706, -2.243, 0.7074), (-0.1002, -2.243, 0.725), (-0.02847, -2.243, 0.7356), (0.04398, -2.243, 0.7392), (0.1164, -2.243, 0.7356), (0.1882, -2.243, 0.725), (0.2586, -2.243, 0.7074), (0.3269, -2.243, 0.6829), (0.3924, -2.243, 0.6519), (0.4547, -2.243, 0.6146), (0.5129, -2.243, 0.5714), (0.5115, -2.873, 0.3837), (0.6154, -1.613, 0.4689), (0.4716, -2.873, 0.4277), (0.5667, -1.613, 0.5227), (0.5469, -2.873, 0.336), (0.6586, -1.613, 0.4107), (0.6959, -1.613, 0.3485), (0.5774, -2.873, 0.2851), (0.6027, -2.873, 0.2314), (0.7269, -1.613, 0.2829), (0.6227, -2.873, 0.1756), (0.7513, -1.613, 0.2146), (0.6372, -2.873, 0.118), (0.769, -1.613, 0.1442), (0.7796, -1.613, 0.07246), (0.6459, -2.873, 0.05928), (0.7832, -1.613, 1.475e-06), (0.6488, -2.873, 3.512e-06), (0.7796, -1.613, -0.07245), (0.6459, -2.873, -0.05928), (0.769, -1.613, -0.1442), (0.6372, -2.873, -0.118), (0.7513, -1.613, -0.2146), (0.6227, -2.873, -0.1756), (0.7269, -1.613, -0.2829), (0.6027, -2.873, -0.2314), (0.6959, -1.613, -0.3485), (0.5774, -2.873, -0.2851), (0.6586, -1.613, -0.4107), (0.5469, -2.873, -0.336), (0.6154, -1.613, -0.4689), (0.5115, -2.873, -0.3837), (0.5667, -1.613, -0.5227), (0.4716, -2.873, -0.4277), (0.5129, -1.613, -0.5714), (0.4277, -2.873, -0.4675), (0.4547, -1.613, -0.6146), (0.38, -2.873, -0.5029), (0.3924, -1.613, -0.6519), (0.3291, -2.873, -0.5334), (0.3269, -1.613, -0.6829), (0.2754, -2.873, -0.5588), (0.2586, -1.613, -0.7074), (0.2195, -2.873, -0.5788), (0.1882, -1.613, -0.725), (0.162, -2.873, -0.5932), (0.1164, -1.613, -0.7356), (0.1033, -2.873, -0.6019), (0.04398, -1.613, -0.7392), (0.04398, -2.873, -0.6048), (-0.02848, -1.613, -0.7356), (-0.0153, -2.873, -0.6019), (-0.1002, -1.613, -0.725), (-0.07401, -2.873, -0.5932), (-0.1706, -1.613, -0.7074), (-0.1316, -2.873, -0.5788), (-0.2389, -1.613, -0.6829), (-0.1875, -2.873, -0.5588), (-0.3045, -1.613, -0.6519), (-0.2411, -2.873, -0.5334), (-0.3667, -1.613, -0.6146), (-0.292, -2.873, -0.5029), (-0.425, -1.613, -0.5714), (-0.3397, -2.873, -0.4675), (-0.4787, -1.613, -0.5227), (-0.3837, -2.873, -0.4277), (-0.5274, -1.613, -0.4689), (-0.4235, -2.873, -0.3837), (-0.5706, -1.613, -0.4107), (-0.4589, -2.873, -0.336), (-0.6079, -1.613, -0.3485), (-0.4894, -2.873, -0.2851), (-0.639, -1.613, -0.2829), (-0.5148, -2.873, -0.2314), (-0.6634, -1.613, -0.2146), (-0.5348, -2.873, -0.1756), (-0.681, -1.613, -0.1442), (-0.5492, -2.873, -0.118), (-0.6917, -1.613, -0.07245), (-0.5579, -2.873, -0.05928), (-0.6952, -1.613, 3.473e-07), (-0.5608, -2.873, 1.109e-06), (-0.6917, -1.613, 0.07245), (-0.5579, -2.873, 0.05928), (-0.681, -1.613, 0.1442), (-0.5492, -2.873, 0.118), (-0.6634, -1.613, 0.2146), (-0.5348, -2.873, 0.1756), (-0.5148, -2.873, 0.2314), (-0.639, -1.613, 0.2829), (-0.4894, -2.873, 0.2851), (-0.6079, -1.613, 0.3485), (-0.4589, -2.873, 0.336), (-0.5706, -1.613, 0.4107), (-0.4235, -2.873, 0.3837), (-0.5274, -1.613, 0.4689), (-0.3837, -2.873, 0.4277), (-0.4787, -1.613, 0.5227), (-0.425, -1.613, 0.5714), (-0.3397, -2.873, 0.4675), (-0.3667, -1.613, 0.6146), (-0.292, -2.873, 0.5029), (-0.3045, -1.613, 0.6519), (-0.2411, -2.873, 0.5334), (-0.2389, -1.613, 0.6829), (-0.1875, -2.873, 0.5588), (-0.1316, -2.873, 0.5788), (-0.1706, -1.613, 0.7074), (-0.07401, -2.873, 0.5932), (-0.1002, -1.613, 0.725), (-0.0153, -2.873, 0.6019), (-0.02848, -1.613, 0.7356), (0.04398, -2.873, 0.6048), (0.04398, -1.613, 0.7392), (0.1033, -2.873, 0.6019), (0.1164, -1.613, 0.7356), (0.162, -2.873, 0.5932), (0.1882, -1.613, 0.725), (0.2586, -1.613, 0.7074), (0.2195, -2.873, 0.5788), (0.3269, -1.613, 0.6829), (0.2754, -2.873, 0.5588), (0.3924, -1.613, 0.6519), (0.3291, -2.873, 0.5334), (0.4547, -1.613, 0.6146), (0.38, -2.873, 0.5029), (0.5129, -1.613, 0.5714), (0.4277, -2.873, 0.4675)], [], [(136, 8, 9), (136, 9, 10), (136, 10, 11), (136, 11, 12), (136, 12, 13), (136, 13, 14), (136, 14, 15), (136, 15, 16), (136, 16, 17), (136, 17, 18), (136, 18, 19), (136, 19, 20), (136, 20, 21), (136, 21, 22), (136, 22, 23), (136, 23, 24), (136, 24, 25), (136, 25, 26), (136, 26, 27), (136, 27, 28), (136, 28, 29), (136, 29, 30), (136, 30, 31), (136, 31, 32), (136, 32, 33), (136, 33, 34), (136, 34, 35), (136, 35, 36), (136, 36, 37), (136, 37, 38), (136, 38, 39), (136, 39, 40), (136, 40, 41), (136, 41, 42), (136, 42, 43), (136, 43, 44), (136, 44, 45), (136, 45, 46), (136, 46, 47), (136, 47, 48), (136, 48, 49), (136, 49, 50), (136, 50, 51), (136, 51, 52), (136, 52, 53), (136, 53, 54), (136, 54, 55), (136, 55, 56), (136, 56, 57), (136, 57, 58), (136, 58, 59), (136, 59, 60), (136, 60, 61), (136, 61, 62), (136, 62, 63), (136, 63, 64), (136, 64, 65), (136, 65, 66), (136, 66, 67), (136, 67, 68), (136, 68, 69), (136, 69, 70), (136, 70, 71), (136, 71, 8), (138, 1, 2, 141), (0, 138, 141, 3), (4, 7, 145, 144), (144, 145, 6, 5), (139, 4, 144, 146), (0, 139, 146, 138), (146, 144, 5, 140), (138, 146, 140, 1), (140, 5, 6, 142), (1, 140, 142, 2), (142, 6, 145, 147), (2, 142, 147, 141), (147, 145, 7, 143), (141, 147, 143, 3), (139, 0, 3, 143), (4, 139, 143, 7), (8, 345, 341, 9), (345, 214, 212, 341), (149, 346, 342, 148), (346, 215, 213, 342), (215, 347, 343, 213), (347, 72, 73, 343), (9, 341, 348, 10), (341, 212, 216, 348), (212, 340, 349, 216), (340, 148, 150, 349), (148, 342, 351, 150), (342, 213, 217, 351), (213, 343, 350, 217), (343, 73, 74, 350), (10, 348, 353, 11), (348, 216, 218, 353), (216, 349, 352, 218), (349, 150, 151, 352), (150, 351, 354, 151), (351, 217, 219, 354), (217, 350, 355, 219), (350, 74, 75, 355), (11, 353, 357, 12), (353, 218, 220, 357), (218, 352, 356, 220), (352, 151, 152, 356), (151, 354, 358, 152), (354, 219, 221, 358), (219, 355, 359, 221), (355, 75, 76, 359), (12, 357, 361, 13), (357, 220, 222, 361), (220, 356, 360, 222), (356, 152, 153, 360), (152, 358, 362, 153), (358, 221, 223, 362), (221, 359, 363, 223), (359, 76, 77, 363), (13, 361, 365, 14), (361, 222, 224, 365), (222, 360, 364, 224), (360, 153, 154, 364), (153, 362, 366, 154), (362, 223, 225, 366), (223, 363, 367, 225), (363, 77, 78, 367), (14, 365, 369, 15), (365, 224, 226, 369), (224, 364, 368, 226), (364, 154, 155, 368), (154, 366, 370, 155), (366, 225, 227, 370), (225, 367, 371, 227), (367, 78, 79, 371), (15, 369, 373, 16), (369, 226, 228, 373), (226, 368, 372, 228), (368, 155, 156, 372), (155, 370, 374, 156), (370, 227, 229, 374), (371, 79, 80, 375), (16, 373, 377, 17), (373, 228, 230, 377), (228, 372, 376, 230), (372, 156, 157, 376), (156, 374, 378, 157), (374, 229, 231, 378), (375, 80, 81, 379), (17, 377, 381, 18), (377, 230, 232, 381), (230, 376, 380, 232), (376, 157, 158, 380), (157, 378, 382, 158), (378, 231, 233, 382), (231, 379, 383, 233), (379, 81, 82, 383), (18, 381, 384, 19), (381, 232, 234, 384), (232, 380, 385, 234), (380, 158, 159, 385), (158, 382, 387, 159), (382, 233, 235, 387), (233, 383, 386, 235), (383, 82, 83, 386), (19, 384, 388, 20), (384, 234, 236, 388), (234, 385, 389, 236), (385, 159, 160, 389), (159, 387, 391, 160), (387, 235, 237, 391), (235, 386, 390, 237), (386, 83, 84, 390), (20, 388, 393, 21), (388, 236, 238, 393), (236, 389, 392, 238), (389, 160, 161, 392), (160, 391, 394, 161), (391, 237, 239, 394), (237, 390, 395, 239), (390, 84, 85, 395), (21, 393, 397, 22), (393, 238, 240, 397), (238, 392, 396, 240), (392, 161, 162, 396), (161, 394, 398, 162), (394, 239, 241, 398), (239, 395, 399, 241), (395, 85, 86, 399), (22, 397, 401, 23), (397, 240, 242, 401), (240, 396, 400, 242), (396, 162, 163, 400), (162, 398, 402, 163), (398, 241, 243, 402), (241, 399, 403, 243), (399, 86, 87, 403), (23, 401, 405, 24), (401, 242, 244, 405), (163, 402, 406, 164), (402, 243, 245, 406), (243, 403, 407, 245), (403, 87, 88, 407), (24, 405, 409, 25), (405, 244, 246, 409), (164, 406, 410, 165), (406, 245, 247, 410), (245, 407, 411, 247), (407, 88, 89, 411), (25, 409, 412, 26), (409, 246, 248, 412), (246, 408, 413, 248), (408, 165, 166, 413), (165, 410, 415, 166), (410, 247, 249, 415), (247, 411, 414, 249), (411, 89, 90, 414), (26, 412, 416, 27), (412, 248, 250, 416), (248, 413, 417, 250), (413, 166, 167, 417), (166, 415, 419, 167), (415, 249, 251, 419), (249, 414, 418, 251), (414, 90, 91, 418), (27, 416, 420, 28), (416, 250, 252, 420), (250, 417, 421, 252), (417, 167, 168, 421), (167, 419, 423, 168), (419, 251, 253, 423), (251, 418, 422, 253), (418, 91, 92, 422), (28, 420, 424, 29), (420, 252, 254, 424), (252, 421, 425, 254), (421, 168, 169, 425), (168, 423, 427, 169), (423, 253, 255, 427), (253, 422, 426, 255), (422, 92, 93, 426), (29, 424, 428, 30), (424, 254, 256, 428), (254, 425, 429, 256), (425, 169, 170, 429), (169, 427, 431, 170), (427, 255, 257, 431), (255, 426, 430, 257), (426, 93, 94, 430), (30, 428, 432, 31), (428, 256, 258, 432), (256, 429, 433, 258), (429, 170, 171, 433), (170, 431, 435, 171), (431, 257, 259, 435), (257, 430, 434, 259), (430, 94, 95, 434), (31, 432, 436, 32), (432, 258, 260, 436), (258, 433, 437, 260), (433, 171, 172, 437), (171, 435, 439, 172), (435, 259, 261, 439), (434, 95, 96, 438), (32, 436, 440, 33), (436, 260, 262, 440), (260, 437, 441, 262), (437, 172, 173, 441), (172, 439, 443, 173), (439, 261, 263, 443), (438, 96, 97, 442), (33, 440, 444, 34), (440, 262, 264, 444), (262, 441, 445, 264), (441, 173, 174, 445), (173, 443, 447, 174), (443, 263, 265, 447), (263, 442, 446, 265), (442, 97, 98, 446), (34, 444, 448, 35), (444, 264, 266, 448), (264, 445, 449, 266), (445, 174, 175, 449), (174, 447, 451, 175), (447, 265, 267, 451), (265, 446, 450, 267), (446, 98, 99, 450), (35, 448, 452, 36), (448, 266, 268, 452), (266, 449, 453, 268), (449, 175, 176, 453), (175, 451, 455, 176), (451, 267, 269, 455), (267, 450, 454, 269), (450, 99, 100, 454), (36, 452, 456, 37), (452, 268, 270, 456), (268, 453, 457, 270), (453, 176, 177, 457), (176, 455, 459, 177), (455, 269, 271, 459), (269, 454, 458, 271), (454, 100, 101, 458), (37, 456, 460, 38), (456, 270, 272, 460), (270, 457, 461, 272), (457, 177, 178, 461), (177, 459, 463, 178), (459, 271, 273, 463), (271, 458, 462, 273), (458, 101, 102, 462), (38, 460, 464, 39), (460, 272, 274, 464), (272, 461, 465, 274), (461, 178, 179, 465), (178, 463, 467, 179), (463, 273, 275, 467), (273, 462, 466, 275), (462, 102, 103, 466), (39, 464, 468, 40), (464, 274, 276, 468), (179, 467, 471, 180), (467, 275, 277, 471), (275, 466, 470, 277), (466, 103, 104, 470), (40, 468, 472, 41), (468, 276, 278, 472), (180, 471, 475, 181), (471, 277, 279, 475), (277, 470, 474, 279), (470, 104, 105, 474), (41, 472, 476, 42), (472, 278, 280, 476), (278, 473, 477, 280), (473, 181, 182, 477), (181, 475, 479, 182), (475, 279, 281, 479), (279, 474, 478, 281), (474, 105, 106, 478), (42, 476, 480, 43), (476, 280, 282, 480), (280, 477, 481, 282), (477, 182, 183, 481), (182, 479, 483, 183), (479, 281, 283, 483), (281, 478, 482, 283), (478, 106, 107, 482), (43, 480, 484, 44), (480, 282, 284, 484), (282, 481, 485, 284), (481, 183, 184, 485), (183, 483, 487, 184), (483, 283, 285, 487), (283, 482, 486, 285), (482, 107, 108, 486), (44, 484, 488, 45), (484, 284, 286, 488), (284, 485, 489, 286), (485, 184, 185, 489), (184, 487, 491, 185), (487, 285, 287, 491), (285, 486, 490, 287), (486, 108, 109, 490), (45, 488, 492, 46), (488, 286, 288, 492), (286, 489, 493, 288), (489, 185, 186, 493), (185, 491, 495, 186), (491, 287, 289, 495), (287, 490, 494, 289), (490, 109, 110, 494), (46, 492, 496, 47), (492, 288, 290, 496), (288, 493, 497, 290), (493, 186, 187, 497), (186, 495, 499, 187), (495, 289, 291, 499), (289, 494, 498, 291), (494, 110, 111, 498), (47, 496, 500, 48), (496, 290, 292, 500), (290, 497, 501, 292), (497, 187, 188, 501), (187, 499, 503, 188), (499, 291, 293, 503), (498, 111, 112, 502), (48, 500, 504, 49), (500, 292, 294, 504), (292, 501, 505, 294), (501, 188, 189, 505), (188, 503, 507, 189), (503, 293, 295, 507), (502, 112, 113, 506), (49, 504, 508, 50), (504, 294, 296, 508), (294, 505, 509, 296), (505, 189, 190, 509), (189, 507, 511, 190), (507, 295, 297, 511), (295, 506, 510, 297), (506, 113, 114, 510), (50, 508, 512, 51), (508, 296, 298, 512), (296, 509, 513, 298), (509, 190, 191, 513), (190, 511, 515, 191), (511, 297, 299, 515), (297, 510, 514, 299), (510, 114, 115, 514), (51, 512, 516, 52), (512, 298, 300, 516), (298, 513, 517, 300), (513, 191, 192, 517), (191, 515, 519, 192), (515, 299, 301, 519), (299, 514, 518, 301), (514, 115, 116, 518), (52, 516, 520, 53), (516, 300, 302, 520), (300, 517, 521, 302), (517, 192, 193, 521), (192, 519, 523, 193), (519, 301, 303, 523), (301, 518, 522, 303), (518, 116, 117, 522), (53, 520, 524, 54), (520, 302, 304, 524), (302, 521, 525, 304), (521, 193, 194, 525), (193, 523, 527, 194), (523, 303, 305, 527), (303, 522, 526, 305), (522, 117, 118, 526), (54, 524, 528, 55), (524, 304, 306, 528), (304, 525, 529, 306), (525, 194, 195, 529), (194, 527, 531, 195), (527, 305, 307, 531), (305, 526, 530, 307), (526, 118, 119, 530), (55, 528, 532, 56), (528, 306, 308, 532), (195, 531, 535, 196), (531, 307, 309, 535), (307, 530, 534, 309), (530, 119, 120, 534), (56, 532, 536, 57), (532, 308, 310, 536), (196, 535, 539, 197), (535, 309, 311, 539), (309, 534, 538, 311), (534, 120, 121, 538), (57, 536, 540, 58), (536, 310, 312, 540), (310, 537, 541, 312), (537, 197, 198, 541), (197, 539, 543, 198), (539, 311, 313, 543), (311, 538, 542, 313), (538, 121, 122, 542), (58, 540, 544, 59), (540, 312, 314, 544), (312, 541, 545, 314), (541, 198, 199, 545), (198, 543, 547, 199), (543, 313, 315, 547), (313, 542, 546, 315), (542, 122, 123, 546), (59, 544, 548, 60), (544, 314, 316, 548), (314, 545, 549, 316), (545, 199, 200, 549), (199, 547, 551, 200), (547, 315, 317, 551), (315, 546, 550, 317), (546, 123, 124, 550), (60, 548, 552, 61), (548, 316, 318, 552), (316, 549, 553, 318), (549, 200, 201, 553), (200, 551, 555, 201), (551, 317, 319, 555), (317, 550, 554, 319), (550, 124, 125, 554), (61, 552, 556, 62), (552, 318, 320, 556), (318, 553, 557, 320), (553, 201, 202, 557), (201, 555, 559, 202), (555, 319, 321, 559), (319, 554, 558, 321), (554, 125, 126, 558), (62, 556, 560, 63), (556, 320, 322, 560), (320, 557, 561, 322), (557, 202, 203, 561), (202, 559, 563, 203), (559, 321, 323, 563), (321, 558, 562, 323), (558, 126, 127, 562), (63, 560, 564, 64), (560, 322, 324, 564), (322, 561, 565, 324), (561, 203, 204, 565), (203, 563, 567, 204), (563, 323, 325, 567), (562, 127, 128, 566), (64, 564, 568, 65), (564, 324, 326, 568), (324, 565, 569, 326), (565, 204, 205, 569), (204, 567, 571, 205), (567, 325, 327, 571), (566, 128, 129, 570), (65, 568, 572, 66), (568, 326, 328, 572), (326, 569, 573, 328), (569, 205, 206, 573), (205, 571, 575, 206), (571, 327, 329, 575), (327, 570, 574, 329), (570, 129, 130, 574), (66, 572, 576, 67), (572, 328, 330, 576), (328, 573, 577, 330), (573, 206, 207, 577), (206, 575, 579, 207), (575, 329, 331, 579), (329, 574, 578, 331), (574, 130, 131, 578), (67, 576, 580, 68), (576, 330, 332, 580), (330, 577, 581, 332), (577, 207, 208, 581), (207, 579, 583, 208), (579, 331, 333, 583), (331, 578, 582, 333), (578, 131, 132, 582), (68, 580, 584, 69), (580, 332, 334, 584), (332, 581, 585, 334), (581, 208, 209, 585), (208, 583, 587, 209), (583, 333, 335, 587), (333, 582, 586, 335), (582, 132, 133, 586), (69, 584, 588, 70), (584, 334, 336, 588), (334, 585, 589, 336), (585, 209, 210, 589), (209, 587, 591, 210), (587, 335, 337, 591), (335, 586, 590, 337), (586, 133, 134, 590), (70, 588, 592, 71), (588, 336, 338, 592), (336, 589, 593, 338), (589, 210, 211, 593), (210, 591, 595, 211), (591, 337, 339, 595), (337, 590, 594, 339), (590, 134, 135, 594), (71, 592, 345, 8), (592, 338, 214, 345), (211, 595, 346, 149), (595, 339, 215, 346), (339, 594, 347, 215), (594, 135, 72, 347), (566, 570, 597, 596), (562, 566, 596, 598), (502, 506, 600, 599), (498, 502, 599, 601), (438, 442, 602, 603), (434, 438, 603, 604), (375, 379, 605, 606), (371, 375, 606, 607), (570, 327, 608, 597), (323, 562, 598, 609), (506, 295, 610, 600), (291, 498, 601, 611), (442, 263, 612, 602), (259, 434, 604, 613), (379, 231, 614, 605), (227, 371, 607, 615), (327, 325, 616, 608), (325, 323, 609, 616), (295, 293, 617, 610), (293, 291, 611, 617), (263, 261, 618, 612), (261, 259, 613, 618), (231, 229, 619, 614), (229, 227, 615, 619), (607, 621, 620, 615), (606, 622, 621, 607), (619, 623, 622, 606), (615, 620, 623, 619), (620, 621, 622, 623), (606, 625, 624, 619), (605, 626, 625, 606), (614, 627, 626, 605), (619, 624, 627, 614), (624, 625, 626, 627), (604, 629, 628, 613), (603, 630, 629, 604), (618, 631, 630, 603), (613, 628, 631, 618), (628, 629, 630, 631), (603, 633, 632, 618), (602, 634, 633, 603), (612, 635, 634, 602), (618, 632, 635, 612), (632, 633, 634, 635), (601, 637, 636, 611), (599, 638, 637, 601), (617, 639, 638, 599), (611, 636, 639, 617), (636, 637, 638, 639), (599, 641, 640, 617), (600, 642, 641, 599), (610, 643, 642, 600), (617, 640, 643, 610), (640, 641, 642, 643), (598, 645, 644, 609), (596, 646, 645, 598), (616, 647, 646, 596), (609, 644, 647, 616), (644, 645, 646, 647), (596, 649, 648, 616), (597, 650, 649, 596), (608, 651, 650, 597), (616, 648, 651, 608), (648, 649, 650, 651), (72, 653, 652, 137), (135, 654, 653, 72), (137, 652, 654, 135), (652, 653, 654), (135, 656, 655, 137), (134, 657, 656, 135), (137, 655, 657, 134), (655, 656, 657), (134, 659, 658, 137), (133, 660, 659, 134), (137, 658, 660, 133), (658, 659, 660), (133, 662, 661, 137), (132, 663, 662, 133), (137, 661, 663, 132), (661, 662, 663), (132, 665, 664, 137), (131, 666, 665, 132), (137, 664, 666, 131), (664, 665, 666), (131, 668, 667, 137), (130, 669, 668, 131), (137, 667, 669, 130), (667, 668, 669), (130, 671, 670, 137), (129, 672, 671, 130), (137, 670, 672, 129), (670, 671, 672), (129, 674, 673, 137), (128, 675, 674, 129), (137, 673, 675, 128), (673, 674, 675), (128, 677, 676, 137), (127, 678, 677, 128), (137, 676, 678, 127), (676, 677, 678), (127, 680, 679, 137), (126, 681, 680, 127), (137, 679, 681, 126), (679, 680, 681), (126, 683, 682, 137), (125, 684, 683, 126), (137, 682, 684, 125), (682, 683, 684), (125, 686, 685, 137), (124, 687, 686, 125), (137, 685, 687, 124), (685, 686, 687), (124, 689, 688, 137), (123, 690, 689, 124), (137, 688, 690, 123), (688, 689, 690), (123, 692, 691, 137), (122, 693, 692, 123), (137, 691, 693, 122), (691, 692, 693), (122, 695, 694, 137), (121, 696, 695, 122), (137, 694, 696, 121), (694, 695, 696), (121, 698, 697, 137), (120, 699, 698, 121), (137, 697, 699, 120), (697, 698, 699), (120, 701, 700, 137), (119, 702, 701, 120), (137, 700, 702, 119), (700, 701, 702), (119, 704, 703, 137), (118, 705, 704, 119), (137, 703, 705, 118), (703, 704, 705), (118, 707, 706, 137), (117, 708, 707, 118), (137, 706, 708, 117), (706, 707, 708), (117, 710, 709, 137), (116, 711, 710, 117), (137, 709, 711, 116), (709, 710, 711), (116, 713, 712, 137), (115, 714, 713, 116), (137, 712, 714, 115), (712, 713, 714), (115, 716, 715, 137), (114, 717, 716, 115), (137, 715, 717, 114), (715, 716, 717), (114, 719, 718, 137), (113, 720, 719, 114), (137, 718, 720, 113), (718, 719, 720), (113, 722, 721, 137), (112, 723, 722, 113), (137, 721, 723, 112), (721, 722, 723), (112, 725, 724, 137), (111, 726, 725, 112), (137, 724, 726, 111), (724, 725, 726), (111, 728, 727, 137), (110, 729, 728, 111), (137, 727, 729, 110), (727, 728, 729), (110, 731, 730, 137), (109, 732, 731, 110), (137, 730, 732, 109), (730, 731, 732), (109, 734, 733, 137), (108, 735, 734, 109), (137, 733, 735, 108), (733, 734, 735), (108, 737, 736, 137), (107, 738, 737, 108), (137, 736, 738, 107), (736, 737, 738), (107, 740, 739, 137), (106, 741, 740, 107), (137, 739, 741, 106), (739, 740, 741), (106, 743, 742, 137), (105, 744, 743, 106), (137, 742, 744, 105), (742, 743, 744), (105, 746, 745, 137), (104, 747, 746, 105), (137, 745, 747, 104), (745, 746, 747), (104, 749, 748, 137), (103, 750, 749, 104), (137, 748, 750, 103), (748, 749, 750), (103, 752, 751, 137), (102, 753, 752, 103), (137, 751, 753, 102), (751, 752, 753), (102, 755, 754, 137), (101, 756, 755, 102), (137, 754, 756, 101), (754, 755, 756), (101, 758, 757, 137), (100, 759, 758, 101), (137, 757, 759, 100), (757, 758, 759), (100, 761, 760, 137), (99, 762, 761, 100), (137, 760, 762, 99), (760, 761, 762), (99, 764, 763, 137), (98, 765, 764, 99), (137, 763, 765, 98), (763, 764, 765), (98, 767, 766, 137), (97, 768, 767, 98), (137, 766, 768, 97), (766, 767, 768), (97, 770, 769, 137), (96, 771, 770, 97), (137, 769, 771, 96), (769, 770, 771), (96, 773, 772, 137), (95, 774, 773, 96), (137, 772, 774, 95), (772, 773, 774), (95, 776, 775, 137), (94, 777, 776, 95), (137, 775, 777, 94), (775, 776, 777), (94, 779, 778, 137), (93, 780, 779, 94), (137, 778, 780, 93), (778, 779, 780), (93, 782, 781, 137), (92, 783, 782, 93), (137, 781, 783, 92), (781, 782, 783), (92, 785, 784, 137), (91, 786, 785, 92), (137, 784, 786, 91), (784, 785, 786), (91, 788, 787, 137), (90, 789, 788, 91), (137, 787, 789, 90), (787, 788, 789), (90, 791, 790, 137), (89, 792, 791, 90), (137, 790, 792, 89), (790, 791, 792), (89, 794, 793, 137), (88, 795, 794, 89), (137, 793, 795, 88), (793, 794, 795), (88, 797, 796, 137), (87, 798, 797, 88), (137, 796, 798, 87), (796, 797, 798), (87, 800, 799, 137), (86, 801, 800, 87), (137, 799, 801, 86), (799, 800, 801), (86, 803, 802, 137), (85, 804, 803, 86), (137, 802, 804, 85), (802, 803, 804), (85, 806, 805, 137), (84, 807, 806, 85), (137, 805, 807, 84), (805, 806, 807), (84, 809, 808, 137), (83, 810, 809, 84), (137, 808, 810, 83), (808, 809, 810), (83, 812, 811, 137), (82, 813, 812, 83), (137, 811, 813, 82), (811, 812, 813), (82, 815, 814, 137), (81, 816, 815, 82), (137, 814, 816, 81), (814, 815, 816), (81, 818, 817, 137), (80, 819, 818, 81), (137, 817, 819, 80), (817, 818, 819), (80, 821, 820, 137), (79, 822, 821, 80), (137, 820, 822, 79), (820, 821, 822), (79, 824, 823, 137), (78, 825, 824, 79), (137, 823, 825, 78), (823, 824, 825), (78, 827, 826, 137), (77, 828, 827, 78), (137, 826, 828, 77), (826, 827, 828), (77, 830, 829, 137), (76, 831, 830, 77), (137, 829, 831, 76), (829, 830, 831), (76, 833, 832, 137), (75, 834, 833, 76), (137, 832, 834, 75), (832, 833, 834), (75, 836, 835, 137), (74, 837, 836, 75), (137, 835, 837, 74), (835, 836, 837), (74, 839, 838, 137), (73, 840, 839, 74), (137, 838, 840, 73), (838, 839, 840), (73, 842, 841, 137), (72, 843, 842, 73), (137, 841, 843, 72), (841, 842, 843), (211, 845, 844, 593), (149, 846, 845, 211), (344, 847, 846, 149), (593, 844, 847, 344), (844, 845, 846, 847), (593, 849, 848, 338), (344, 850, 849, 593), (214, 851, 850, 344), (338, 848, 851, 214), (848, 849, 850, 851), (196, 853, 852, 533), (197, 854, 853, 196), (537, 855, 854, 197), (533, 852, 855, 537), (852, 853, 854, 855), (533, 857, 856, 308), (537, 858, 857, 533), (310, 859, 858, 537), (308, 856, 859, 310), (856, 857, 858, 859), (195, 861, 860, 529), (196, 862, 861, 195), (533, 863, 862, 196), (529, 860, 863, 533), (860, 861, 862, 863), (529, 865, 864, 306), (533, 866, 865, 529), (308, 867, 866, 533), (306, 864, 867, 308), (864, 865, 866, 867), (180, 869, 868, 469), (181, 870, 869, 180), (473, 871, 870, 181), (469, 868, 871, 473), (868, 869, 870, 871), (469, 873, 872, 276), (473, 874, 873, 469), (278, 875, 874, 473), (276, 872, 875, 278), (872, 873, 874, 875), (179, 877, 876, 465), (180, 878, 877, 179), (469, 879, 878, 180), (465, 876, 879, 469), (876, 877, 878, 879), (465, 881, 880, 274), (469, 882, 881, 465), (276, 883, 882, 469), (274, 880, 883, 276), (880, 881, 882, 883), (164, 885, 884, 404), (165, 886, 885, 164), (408, 887, 886, 165), (404, 884, 887, 408), (884, 885, 886, 887), (404, 889, 888, 244), (408, 890, 889, 404), (246, 891, 890, 408), (244, 888, 891, 246), (888, 889, 890, 891), (163, 893, 892, 400), (164, 894, 893, 163), (404, 895, 894, 164), (400, 892, 895, 404), (892, 893, 894, 895), (400, 897, 896, 242), (404, 898, 897, 400), (244, 899, 898, 404), (242, 896, 899, 244), (896, 897, 898, 899), (149, 901, 900, 344), (148, 902, 901, 149), (340, 903, 902, 148), (344, 900, 903, 340), (900, 901, 902, 903), (344, 905, 904, 214), (340, 906, 905, 344), (212, 907, 906, 340), (214, 904, 907, 212), (904, 905, 906, 907), (1036, 908, 909), (1037, 973, 972), (1036, 909, 910), (1037, 974, 973), (1036, 910, 911), (1037, 975, 974), (1036, 911, 912), (1037, 976, 975), (1036, 912, 913), (1037, 977, 976), (1036, 913, 914), (1037, 978, 977), (1036, 914, 915), (1037, 979, 978), (1036, 915, 916), (1037, 980, 979), (1036, 916, 917), (1037, 981, 980), (1036, 917, 918), (1037, 982, 981), (1036, 918, 919), (1037, 983, 982), (1036, 919, 920), (1037, 984, 983), (1036, 920, 921), (1037, 985, 984), (1036, 921, 922), (1037, 986, 985), (1036, 922, 923), (1037, 987, 986), (1036, 923, 924), (1037, 988, 987), (1036, 924, 925), (1037, 989, 988), (1036, 925, 926), (1037, 990, 989), (1036, 926, 927), (1037, 991, 990), (1036, 927, 928), (1037, 992, 991), (1036, 928, 929), (1037, 993, 992), (1036, 929, 930), (1037, 994, 993), (1036, 930, 931), (1037, 995, 994), (1036, 931, 932), (1037, 996, 995), (1036, 932, 933), (1037, 997, 996), (1036, 933, 934), (1037, 998, 997), (1036, 934, 935), (1037, 999, 998), (1036, 935, 936), (1037, 1000, 999), (1036, 936, 937), (1037, 1001, 1000), (1036, 937, 938), (1037, 1002, 1001), (1036, 938, 939), (1037, 1003, 1002), (1036, 939, 940), (1037, 1004, 1003), (1036, 940, 941), (1037, 1005, 1004), (1036, 941, 942), (1037, 1006, 1005), (1036, 942, 943), (1037, 1007, 1006), (1036, 943, 944), (1037, 1008, 1007), (1036, 944, 945), (1037, 1009, 1008), (1036, 945, 946), (1037, 1010, 1009), (1036, 946, 947), (1037, 1011, 1010), (1036, 947, 948), (1037, 1012, 1011), (1036, 948, 949), (1037, 1013, 1012), (1036, 949, 950), (1037, 1014, 1013), (1036, 950, 951), (1037, 1015, 1014), (1036, 951, 952), (1037, 1016, 1015), (1036, 952, 953), (1037, 1017, 1016), (1036, 953, 954), (1037, 1018, 1017), (1036, 954, 955), (1037, 1019, 1018), (1036, 955, 956), (1037, 1020, 1019), (1036, 956, 957), (1037, 1021, 1020), (1036, 957, 958), (1037, 1022, 1021), (1036, 958, 959), (1037, 1023, 1022), (1036, 959, 960), (1037, 1024, 1023), (1036, 960, 961), (1037, 1025, 1024), (1036, 961, 962), (1037, 1026, 1025), (1036, 962, 963), (1037, 1027, 1026), (1036, 963, 964), (1037, 1028, 1027), (1036, 964, 965), (1037, 1029, 1028), (1036, 965, 966), (1037, 1030, 1029), (1036, 966, 967), (1037, 1031, 1030), (1036, 967, 968), (1037, 1032, 1031), (1036, 968, 969), (1037, 1033, 1032), (1036, 969, 970), (1037, 1034, 1033), (1036, 970, 971), (1037, 1035, 1034), (1036, 971, 908), (1037, 972, 1035), (908, 1105, 1103, 909), (1105, 1039, 1038, 1103), (1039, 1104, 1102, 1038), (1104, 972, 973, 1102), (909, 1103, 1107, 910), (1103, 1038, 1040, 1107), (1038, 1102, 1106, 1040), (1102, 973, 974, 1106), (910, 1107, 1108, 911), (1107, 1040, 1041, 1108), (1040, 1106, 1109, 1041), (1106, 974, 975, 1109), (911, 1108, 1111, 912), (1108, 1041, 1042, 1111), (1041, 1109, 1110, 1042), (1109, 975, 976, 1110), (912, 1111, 1113, 913), (1111, 1042, 1043, 1113), (1042, 1110, 1112, 1043), (1110, 976, 977, 1112), (913, 1113, 1115, 914), (1113, 1043, 1044, 1115), (1043, 1112, 1114, 1044), (1112, 977, 978, 1114), (914, 1115, 1116, 915), (1115, 1044, 1045, 1116), (1044, 1114, 1117, 1045), (1114, 978, 979, 1117), (915, 1116, 1118, 916), (1116, 1045, 1046, 1118), (1045, 1117, 1119, 1046), (1117, 979, 980, 1119), (916, 1118, 1120, 917), (1118, 1046, 1047, 1120), (1046, 1119, 1121, 1047), (1119, 980, 981, 1121), (917, 1120, 1122, 918), (1120, 1047, 1048, 1122), (1047, 1121, 1123, 1048), (1121, 981, 982, 1123), (918, 1122, 1124, 919), (1122, 1048, 1049, 1124), (1048, 1123, 1125, 1049), (1123, 982, 983, 1125), (919, 1124, 1126, 920), (1124, 1049, 1050, 1126), (1049, 1125, 1127, 1050), (1125, 983, 984, 1127), (920, 1126, 1128, 921), (1126, 1050, 1051, 1128), (1050, 1127, 1129, 1051), (1127, 984, 985, 1129), (921, 1128, 1130, 922), (1128, 1051, 1052, 1130), (1051, 1129, 1131, 1052), (1129, 985, 986, 1131), (922, 1130, 1132, 923), (1130, 1052, 1053, 1132), (1052, 1131, 1133, 1053), (1131, 986, 987, 1133), (923, 1132, 1134, 924), (1132, 1053, 1054, 1134), (1053, 1133, 1135, 1054), (1133, 987, 988, 1135), (924, 1134, 1136, 925), (1134, 1054, 1055, 1136), (1054, 1135, 1137, 1055), (1135, 988, 989, 1137), (925, 1136, 1138, 926), (1136, 1055, 1056, 1138), (1055, 1137, 1139, 1056), (1137, 989, 990, 1139), (926, 1138, 1140, 927), (1138, 1056, 1057, 1140), (1056, 1139, 1141, 1057), (1139, 990, 991, 1141), (927, 1140, 1142, 928), (1140, 1057, 1058, 1142), (1057, 1141, 1143, 1058), (1141, 991, 992, 1143), (928, 1142, 1144, 929), (1142, 1058, 1059, 1144), (1058, 1143, 1145, 1059), (1143, 992, 993, 1145), (929, 1144, 1146, 930), (1144, 1059, 1060, 1146), (1059, 1145, 1147, 1060), (1145, 993, 994, 1147), (930, 1146, 1148, 931), (1146, 1060, 1061, 1148), (1060, 1147, 1149, 1061), (1147, 994, 995, 1149), (931, 1148, 1150, 932), (1148, 1061, 1062, 1150), (1061, 1149, 1151, 1062), (1149, 995, 996, 1151), (932, 1150, 1152, 933), (1150, 1062, 1063, 1152), (1062, 1151, 1153, 1063), (1151, 996, 997, 1153), (933, 1152, 1154, 934), (1152, 1063, 1064, 1154), (1063, 1153, 1155, 1064), (1153, 997, 998, 1155), (934, 1154, 1156, 935), (1154, 1064, 1065, 1156), (1064, 1155, 1157, 1065), (1155, 998, 999, 1157), (935, 1156, 1158, 936), (1156, 1065, 1066, 1158), (1065, 1157, 1159, 1066), (1157, 999, 1000, 1159), (936, 1158, 1160, 937), (1158, 1066, 1067, 1160), (1066, 1159, 1161, 1067), (1159, 1000, 1001, 1161), (937, 1160, 1162, 938), (1160, 1067, 1068, 1162), (1067, 1161, 1163, 1068), (1161, 1001, 1002, 1163), (938, 1162, 1164, 939), (1162, 1068, 1069, 1164), (1068, 1163, 1165, 1069), (1163, 1002, 1003, 1165), (939, 1164, 1166, 940), (1164, 1069, 1070, 1166), (1069, 1165, 1167, 1070), (1165, 1003, 1004, 1167), (940, 1166, 1168, 941), (1166, 1070, 1071, 1168), (1070, 1167, 1169, 1071), (1167, 1004, 1005, 1169), (941, 1168, 1170, 942), (1168, 1071, 1072, 1170), (1071, 1169, 1171, 1072), (1169, 1005, 1006, 1171), (942, 1170, 1172, 943), (1170, 1072, 1073, 1172), (1072, 1171, 1173, 1073), (1171, 1006, 1007, 1173), (943, 1172, 1174, 944), (1172, 1073, 1074, 1174), (1073, 1173, 1175, 1074), (1173, 1007, 1008, 1175), (944, 1174, 1176, 945), (1174, 1074, 1075, 1176), (1074, 1175, 1177, 1075), (1175, 1008, 1009, 1177), (945, 1176, 1178, 946), (1176, 1075, 1076, 1178), (1075, 1177, 1179, 1076), (1177, 1009, 1010, 1179), (946, 1178, 1180, 947), (1178, 1076, 1077, 1180), (1076, 1179, 1181, 1077), (1179, 1010, 1011, 1181), (947, 1180, 1182, 948), (1180, 1077, 1078, 1182), (1077, 1181, 1183, 1078), (1181, 1011, 1012, 1183), (948, 1182, 1184, 949), (1182, 1078, 1079, 1184), (1078, 1183, 1185, 1079), (1183, 1012, 1013, 1185), (949, 1184, 1186, 950), (1184, 1079, 1080, 1186), (1079, 1185, 1187, 1080), (1185, 1013, 1014, 1187), (950, 1186, 1188, 951), (1186, 1080, 1081, 1188), (1080, 1187, 1189, 1081), (1187, 1014, 1015, 1189), (951, 1188, 1191, 952), (1188, 1081, 1082, 1191), (1081, 1189, 1190, 1082), (1189, 1015, 1016, 1190), (952, 1191, 1193, 953), (1191, 1082, 1083, 1193), (1082, 1190, 1192, 1083), (1190, 1016, 1017, 1192), (953, 1193, 1195, 954), (1193, 1083, 1084, 1195), (1083, 1192, 1194, 1084), (1192, 1017, 1018, 1194), (954, 1195, 1197, 955), (1195, 1084, 1085, 1197), (1084, 1194, 1196, 1085), (1194, 1018, 1019, 1196), (955, 1197, 1199, 956), (1197, 1085, 1086, 1199), (1085, 1196, 1198, 1086), (1196, 1019, 1020, 1198), (956, 1199, 1200, 957), (1199, 1086, 1087, 1200), (1086, 1198, 1201, 1087), (1198, 1020, 1021, 1201), (957, 1200, 1202, 958), (1200, 1087, 1088, 1202), (1087, 1201, 1203, 1088), (1201, 1021, 1022, 1203), (958, 1202, 1204, 959), (1202, 1088, 1089, 1204), (1088, 1203, 1205, 1089), (1203, 1022, 1023, 1205), (959, 1204, 1206, 960), (1204, 1089, 1090, 1206), (1089, 1205, 1207, 1090), (1205, 1023, 1024, 1207), (960, 1206, 1209, 961), (1206, 1090, 1091, 1209), (1090, 1207, 1208, 1091), (1207, 1024, 1025, 1208), (961, 1209, 1211, 962), (1209, 1091, 1092, 1211), (1091, 1208, 1210, 1092), (1208, 1025, 1026, 1210), (962, 1211, 1213, 963), (1211, 1092, 1093, 1213), (1092, 1210, 1212, 1093), (1210, 1026, 1027, 1212), (963, 1213, 1215, 964), (1213, 1093, 1094, 1215), (1093, 1212, 1214, 1094), (1212, 1027, 1028, 1214), (964, 1215, 1217, 965), (1215, 1094, 1095, 1217), (1094, 1214, 1216, 1095), (1214, 1028, 1029, 1216), (965, 1217, 1219, 966), (1217, 1095, 1096, 1219), (1095, 1216, 1218, 1096), (1216, 1029, 1030, 1218), (966, 1219, 1220, 967), (1219, 1096, 1097, 1220), (1096, 1218, 1221, 1097), (1218, 1030, 1031, 1221), (967, 1220, 1222, 968), (1220, 1097, 1098, 1222), (1097, 1221, 1223, 1098), (1221, 1031, 1032, 1223), (968, 1222, 1224, 969), (1222, 1098, 1099, 1224), (1098, 1223, 1225, 1099), (1223, 1032, 1033, 1225), (969, 1224, 1226, 970), (1224, 1099, 1100, 1226), (1099, 1225, 1227, 1100), (1225, 1033, 1034, 1227), (970, 1226, 1228, 971), (1226, 1100, 1101, 1228), (1100, 1227, 1229, 1101), (1227, 1034, 1035, 1229), (971, 1228, 1105, 908), (1228, 1101, 1039, 1105), (1101, 1229, 1104, 1039), (1229, 1035, 972, 1104)])
me_cube.polygons.foreach_set('material_index', [0, 0, 0, 0, 0, 0, 0, 0, 0, 0, 0, 0, 0, 0, 0, 0, 0, 0, 0, 0, 0, 0, 0, 0, 0, 0, 0, 0, 0, 0, 0, 0, 0, 0, 0, 0, 0, 0, 0, 0, 0, 0, 0, 0, 0, 0, 0, 0, 0, 0, 0, 0, 0, 0, 0, 0, 0, 0, 0, 0, 0, 0, 0, 0, 1, 1, 1, 1, 1, 1, 1, 1, 1, 1, 1, 1, 1, 1, 1, 1, 0, 0, 0, 0, 0, 0, 0, 0, 0, 0, 0, 0, 0, 0, 0, 0, 0, 0, 0, 0, 0, 0, 0, 0, 0, 0, 0, 0, 0, 0, 0, 0, 0, 0, 0, 0, 0, 0, 0, 0, 0, 0, 0, 0, 0, 0, 0, 0, 0, 0, 0, 0, 0, 0, 0, 0, 0, 0, 0, 0, 0, 0, 0, 0, 0, 0, 0, 0, 0, 0, 0, 0, 0, 0, 0, 0, 0, 0, 0, 0, 0, 0, 0, 0, 0, 0, 0, 0, 0, 0, 0, 0, 0, 0, 0, 0, 0, 0, 0, 0, 0, 0, 0, 0, 0, 0, 0, 0, 0, 0, 0, 0, 0, 0, 0, 0, 0, 0, 0, 0, 0, 0, 0, 0, 0, 0, 0, 0, 0, 0, 0, 0, 0, 0, 0, 0, 0, 0, 0, 0, 0, 0, 0, 0, 0, 0, 0, 0, 0, 0, 0, 0, 0, 0, 0, 0, 0, 0, 0, 0, 0, 0, 0, 0, 0, 0, 0, 0, 0, 0, 0, 0, 0, 0, 0, 0, 0, 0, 0, 0, 0, 0, 0, 0, 0, 0, 0, 0, 0, 0, 0, 0, 0, 0, 0, 0, 0, 0, 0, 0, 0, 0, 0, 0, 0, 0, 0, 0, 0, 0, 0, 0, 0, 0, 0, 0, 0, 0, 0, 0, 0, 0, 0, 0, 0, 0, 0, 0, 0, 0, 0, 0, 0, 0, 0, 0, 0, 0, 0, 0, 0, 0, 0, 0, 0, 0, 0, 0, 0, 0, 0, 0, 0, 0, 0, 0, 0, 0, 0, 0, 0, 0, 0, 0, 0, 0, 0, 0, 0, 0, 0, 0, 0, 0, 0, 0, 0, 0, 0, 0, 0, 0, 0, 0, 0, 0, 0, 0, 0, 0, 0, 0, 0, 0, 0, 0, 0, 0, 0, 0, 0, 0, 0, 0, 0, 0, 0, 0, 0, 0, 0, 0, 0, 0, 0, 0, 0, 0, 0, 0, 0, 0, 0, 0, 0, 0, 0, 0, 0, 0, 0, 0, 0, 0, 0, 0, 0, 0, 0, 0, 0, 0, 0, 0, 0, 0, 0, 0, 0, 0, 0, 0, 0, 0, 0, 0, 0, 0, 0, 0, 0, 0, 0, 0, 0, 0, 0, 0, 0, 0, 0, 0, 0, 0, 0, 0, 0, 0, 0, 0, 0, 0, 0, 0, 0, 0, 0, 0, 0, 0, 0, 0, 0, 0, 0, 0, 0, 0, 0, 0, 0, 0, 0, 0, 0, 0, 0, 0, 0, 0, 0, 0, 0, 0, 0, 0, 0, 0, 0, 0, 0, 0, 0, 0, 0, 0, 0, 0, 0, 0, 0, 0, 0, 0, 0, 0, 0, 0, 0, 0, 0, 0, 0, 0, 0, 0, 0, 0, 0, 0, 0, 0, 0, 0, 0, 0, 0, 0, 0, 0, 0, 0, 0, 0, 0, 0, 0, 0, 0, 0, 0, 0, 0, 0, 0, 0, 0, 0, 0, 0, 0, 0, 0, 0, 0, 0, 0, 0, 0, 0, 0, 0, 0, 0, 0, 0, 0, 0, 0, 0, 0, 0, 0, 0, 0, 0, 0, 0, 0, 0, 0, 0, 1, 1, 1, 1, 1, 1, 1, 1, 1, 1, 1, 1, 1, 1, 1, 1, 1, 1, 1, 1, 1, 1, 1, 1, 1, 1, 1, 1, 1, 1, 1, 1, 1, 1, 1, 1, 1, 1, 1, 1, 0, 0, 0, 0, 0, 0, 0, 0, 0, 0, 0, 0, 0, 0, 0, 0, 0, 0, 0, 0, 0, 0, 0, 0, 0, 0, 0, 0, 0, 0, 0, 0, 0, 0, 0, 0, 0, 0, 0, 0, 0, 0, 0, 0, 0, 0, 0, 0, 0, 0, 0, 0, 0, 0, 0, 0, 0, 0, 0, 0, 0, 0, 0, 0, 0, 0, 0, 0, 0, 0, 0, 0, 0, 0, 0, 0, 0, 0, 0, 0, 0, 0, 0, 0, 0, 0, 0, 0, 0, 0, 0, 0, 0, 0, 0, 0, 0, 0, 0, 0, 0, 0, 0, 0, 0, 0, 0, 0, 0, 0, 0, 0, 0, 0, 0, 0, 0, 0, 0, 0, 0, 0, 0, 0, 0, 0, 0, 0, 0, 0, 0, 0, 0, 0, 0, 0, 0, 0, 0, 0, 0, 0, 0, 0, 0, 0, 0, 0, 0, 0, 0, 0, 0, 0, 0, 0, 0, 0, 0, 0, 0, 0, 0, 0, 0, 0, 0, 0, 0, 0, 0, 0, 0, 0, 0, 0, 0, 0, 0, 0, 0, 0, 0, 0, 0, 0, 0, 0, 0, 0, 0, 0, 0, 0, 0, 0, 0, 0, 0, 0, 0, 0, 0, 0, 0, 0, 0, 0, 0, 0, 0, 0, 0, 0, 0, 0, 0, 0, 0, 0, 0, 0, 0, 0, 0, 0, 0, 0, 0, 0, 0, 0, 0, 0, 0, 0, 0, 0, 0, 0, 0, 0, 0, 0, 0, 0, 0, 0, 0, 0, 0, 0, 0, 0, 0, 0, 0, 0, 0, 0, 0, 0, 0, 0, 0, 0, 0, 0, 0, 0, 0, 0, 0, 0, 0, 0, 0, 0, 0, 0, 0, 0, 0, 0, 0, 0, 0, 0, 0, 0, 0, 0, 0, 0, 0, 0, 0, 0, 0, 0, 0, 0, 0, 0, 0, 0, 0, 0, 0, 0, 0, 0, 0, 0, 0, 0, 0, 0, 0, 0, 0, 0, 0, 0, 0, 0, 0, 0, 0, 0, 0, 0, 0, 0, 0, 0, 0, 0, 0, 0, 0, 0, 0, 0, 0, 0, 0, 0, 0, 0, 0, 0, 0, 0, 0, 0, 0, 0, 0, 0, 0, 0, 0, 0, 0, 0, 0, 0, 0, 0, 0, 0, 0, 0, 0, 0, 0, 0, 0, 0, 0, 0, 0, 0, 0, 0, 0, 0, 0, 0, 0, 0, 0, 0, 0, 0, 0, 0, 0, 0, 0, 0, 0, 0, 0, 0, 0, 0, 0, 0, 0, 0, 0, 0, 0, 0, 0, 0, 0, 0, 0, 0, 0, 0, 0, 0, 0, 0, 0, 0, 0, 0, 0, 0, 0, 0, 0, 0, 0, 0, 0, 0, 0, 0, 0, 0, 0, 0, 0, 0, 0, 0, 0, 0, 0, 0, 0, 0, 0, 0, 0, 0, 0, 0, 0, 1, 1, 0, 0, 1, 1, 0, 0, 1, 1, 0, 0, 1, 1, 0, 0, 1, 1, 0, 0, 1, 1, 0, 0, 1, 1, 0, 0, 1, 1, 0, 0, 1, 1, 0, 0, 1, 1, 0, 0, 1, 1, 0, 0, 1, 1, 0, 0, 1, 1, 0, 0, 1, 1, 0, 0, 1, 1, 0, 0, 1, 1, 0, 0, 1, 1, 0, 0, 1, 1, 0, 0, 1, 1, 0, 0, 1, 1, 0, 0, 1, 1, 0, 0, 1, 1, 0, 0, 1, 1, 0, 0, 1, 1, 0, 0, 1, 1, 0, 0, 1, 1, 0, 0, 1, 1, 0, 0, 1, 1, 0, 0, 1, 1, 0, 0, 1, 1, 0, 0, 1, 1, 0, 0, 1, 1, 0, 0, 1, 1, 0, 0, 1, 1, 0, 0, 1, 1, 0, 0, 1, 1, 0, 0, 1, 1, 0, 0, 1, 1, 0, 0, 1, 1, 0, 0, 1, 1, 0, 0, 1, 1, 0, 0, 1, 1, 0, 0, 1, 1, 0, 0, 1, 1, 0, 0, 1, 1, 0, 0, 1, 1, 0, 0, 1, 1, 0, 0, 1, 1, 0, 0, 1, 1, 0, 0, 1, 1, 0, 0, 1, 1, 0, 0, 1, 1, 0, 0, 1, 1, 0, 0, 1, 1, 0, 0, 1, 1, 0, 0, 1, 1, 0, 0, 1, 1, 0, 0, 1, 1, 0, 0, 1, 1, 0, 0, 1, 1, 0, 0, 1, 1, 0, 0, 1, 1, 0, 0, 1, 1, 0, 0, 1, 1, 0])
me_cube.materials.append(mat_material)
me_cube.materials.append(mat_material_001)
me_cube.materials.append(mat_material)
me_cube.use_remesh_preserve_volume = False
me_cube.use_remesh_preserve_attributes = False
me_cube.use_mirror_vertex_groups = False
me_cube.update()

# ---- objects
ob_cube = bpy.data.objects.new('Cube', me_cube)
ob_lamp = bpy.data.objects.new('Lamp', light_spot)
ob_camera = bpy.data.objects.new('Camera', cam_camera)

# ---- transforms, parenting, visibility, modifiers, constraints
ob_cube.location = (0.0, 0.0, 0.0)
ob_cube.lock_rotations_4d = False
ob_cube.empty_display_type = 'ARROWS'
ob_cube.color = (0.0, 0.0, 0.0, 1.0)
ob_cube.lineart.crease_threshold = 0.0
ob_lamp.location = (4.076, 1.005, 5.904)
ob_lamp.rotation_euler = (0.6503, 0.05522, 1.866)
ob_lamp.lock_rotations_4d = False
ob_lamp.empty_display_type = 'ARROWS'
ob_lamp.color = (0.0, 0.0, 0.0, 0.0)
ob_lamp.lineart.crease_threshold = 0.0
ob_camera.location = (7.481, -6.508, 5.344)
ob_camera.rotation_euler = (1.109, 0.01082, 0.8149)
ob_camera.lock_rotations_4d = False
ob_camera.empty_display_type = 'ARROWS'
ob_camera.color = (0.0, 0.0, 0.0, 0.0)
ob_camera.display_type = 'WIRE'
ob_camera.lineart.crease_threshold = 0.0

# ---- collection membership
col_collection_1.objects.link(ob_cube)
col_collection_1.objects.link(ob_lamp)
col_collection_1.objects.link(ob_camera)

# ---- scene / render settings (as saved in the file)
scene.camera = ob_camera
scene.frame_start = 1; scene.frame_end = 250; scene.frame_set(1)
scene.render.engine = 'BLENDER_EEVEE_NEXT'
scene.render.image_settings.file_format = 'JPEG'
scene.render.image_settings.color_mode = 'RGB'
scene.render.image_settings.compression = 90
scene.render.resolution_x = 800
scene.render.resolution_y = 600
scene.render.pixel_aspect_x = 100.0
scene.render.pixel_aspect_y = 100.0
scene.render.fps = 25
scene.render.dither_intensity = 0.0
scene.render.use_compositing = False
scene.render.use_sequencer = False
scene.render.bake_margin = 2
scene.render.bake_bias = 0.0
scene.render.use_stamp_time = False
scene.render.use_stamp_date = False
scene.render.use_stamp_frame = False
scene.render.use_stamp_camera = False
scene.render.use_stamp_scene = False
scene.render.use_stamp_filename = False
scene.render.use_stamp_render_time = False
scene.render.stamp_font_size = 0
scene.cycles.use_denoising = False
scene.cycles.samples = 10
scene.cycles.sampling_pattern = 'TABULATED_SOBOL'
scene.cycles.light_sampling_threshold = 0.0
scene.cycles.use_adaptive_sampling = False
scene.cycles.use_light_tree = False
scene.cycles.blur_glossy = 0.0
scene.cycles.volume_bounces = 1
scene.cycles.pixel_filter_type = 'GAUSSIAN'
scene.cycles.sample_clamp_indirect = 0.0
scene.view_settings.view_transform = 'Raw'
bpy.context.view_layer.update()

